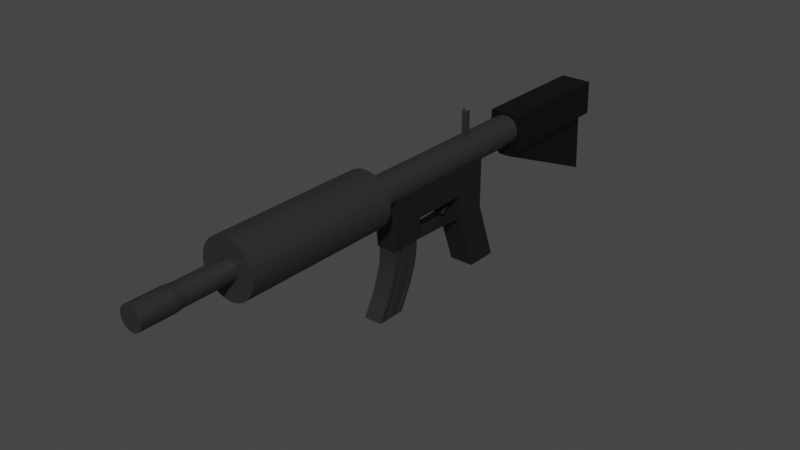 # Source: AutomaticRifleTest.blend  (saved by Blender 2.80.75; exported with 4.5.12 LTS)
import bpy
from mathutils import Matrix  # noqa: F401  (used for matrix-valued properties, if any)

bpy.ops.wm.read_factory_settings(use_empty=True)
scene = bpy.context.scene
scene.name = 'Scene'

# ---- collections
col_collection = bpy.data.collections.new('Collection'); scene.collection.children.link(col_collection)

# ---- materials (node trees are filled in below, after node groups)
mat_001 = bpy.data.materials.new('Материал.001')
mat_001.use_transparent_shadow = False
mat_002 = bpy.data.materials.new('Материал.002')
mat_002.use_transparent_shadow = False
mat_003 = bpy.data.materials.new('Материал.003')
mat_003.use_transparent_shadow = False
mat_x = bpy.data.materials.new('Материал')
mat_x.use_transparent_shadow = False

# ---- material node trees
mat_001.use_nodes = True; mat_001.node_tree.nodes.clear()
_N = mat_001.node_tree.nodes; _L = mat_001.node_tree.links
n0 = _N.new('ShaderNodeOutputMaterial'); n0.name = 'Вывод материала'; n0.location = (300, 300)
n1 = _N.new('ShaderNodeBsdfPrincipled'); n1.name = 'Принципиальный BSDF'; n1.location = (10, 300)
n1.distribution = 'GGX'
n1.subsurface_method = 'BURLEY'
n1.inputs[0].default_value = (0.02365, 0.02365, 0.02365, 1.0)
n1.inputs[3].default_value = 1.45
n1.inputs[27].default_value = (0.0, 0.0, 0.0, 1.0)
n1.inputs[28].default_value = 1.0
_L.new(n1.outputs[0], n0.inputs[0])
n0.is_active_output = True
mat_002.use_nodes = True; mat_002.node_tree.nodes.clear()
_N = mat_002.node_tree.nodes; _L = mat_002.node_tree.links
n0 = _N.new('ShaderNodeOutputMaterial'); n0.name = 'Вывод материала'; n0.location = (300, 300)
n1 = _N.new('ShaderNodeBsdfPrincipled'); n1.name = 'Принципиальный BSDF'; n1.location = (10, 300)
n1.distribution = 'GGX'
n1.subsurface_method = 'BURLEY'
n1.inputs[0].default_value = (0.008076, 0.008076, 0.008076, 1.0)
n1.inputs[3].default_value = 1.45
n1.inputs[27].default_value = (0.0, 0.0, 0.0, 1.0)
n1.inputs[28].default_value = 1.0
_L.new(n1.outputs[0], n0.inputs[0])
n0.is_active_output = True
mat_003.use_nodes = True; mat_003.node_tree.nodes.clear()
_N = mat_003.node_tree.nodes; _L = mat_003.node_tree.links
n0 = _N.new('ShaderNodeOutputMaterial'); n0.name = 'Вывод материала'; n0.location = (300, 300)
n1 = _N.new('ShaderNodeBsdfPrincipled'); n1.name = 'Принципиальный BSDF'; n1.location = (10, 300)
n1.distribution = 'GGX'
n1.subsurface_method = 'BURLEY'
n1.inputs[0].default_value = (0.0, 0.0, 0.0, 1.0)
n1.inputs[3].default_value = 1.45
n1.inputs[27].default_value = (0.0, 0.0, 0.0, 1.0)
n1.inputs[28].default_value = 1.0
_L.new(n1.outputs[0], n0.inputs[0])
n0.is_active_output = True
mat_x.use_nodes = True; mat_x.node_tree.nodes.clear()
_N = mat_x.node_tree.nodes; _L = mat_x.node_tree.links
n0 = _N.new('ShaderNodeOutputMaterial'); n0.name = 'Вывод материала'; n0.location = (300, 300)
n1 = _N.new('ShaderNodeBsdfPrincipled'); n1.name = 'Принципиальный BSDF'; n1.location = (10, 300)
n1.distribution = 'GGX'
n1.subsurface_method = 'BURLEY'
n1.inputs[0].default_value = (0.01885, 0.01885, 0.01885, 1.0)
n1.inputs[3].default_value = 1.45
n1.inputs[27].default_value = (0.0, 0.0, 0.0, 1.0)
n1.inputs[28].default_value = 1.0
_L.new(n1.outputs[0], n0.inputs[0])
n0.is_active_output = True

# ---- world
world_world = bpy.data.worlds.new('World'); scene.world = world_world
world_world.use_nodes = True; world_world.node_tree.nodes.clear()
_N = world_world.node_tree.nodes; _L = world_world.node_tree.links
n0 = _N.new('ShaderNodeOutputWorld'); n0.name = 'World Output'; n0.location = (300, 300)
n1 = _N.new('ShaderNodeBackground'); n1.name = 'Background'; n1.location = (10, 300)
n1.inputs[0].default_value = (0.05088, 0.05088, 0.05088, 1.0)
_L.new(n1.outputs[0], n0.inputs[0])
n0.is_active_output = True
world_world.color = (0.05088, 0.05088, 0.05088)
world_world.use_sun_shadow = False
world_world.sun_shadow_jitter_overblur = 0.0

# ---- meshes
me_x = bpy.data.meshes.new('Цилиндр')
me_x.from_pydata([(0.0, 1.0, -1.514), (0.0, 1.0, 4.122), (0.1951, 0.9808, -1.514), (0.1951, 0.9808, 4.122), (0.3827, 0.9239, -1.514), (0.3827, 0.9239, 4.122), (0.5556, 0.8315, -1.514), (0.5556, 0.8315, 4.122), (0.7071, 0.7071, -1.514), (0.7071, 0.7071, 4.122), (0.8315, 0.5556, -1.514), (0.8315, 0.5556, 4.122), (0.9239, 0.3827, -1.514), (0.9239, 0.3827, 4.122), (0.9808, 0.1951, -1.514), (0.9808, 0.1951, 4.122), (1.0, 5.303e-08, -1.514), (1.0, 2.12e-07, 4.122), (0.9808, -0.1951, -1.514), (0.9808, -0.1951, 4.122), (0.9239, -0.3827, -1.514), (0.9239, -0.3827, 4.122), (0.8315, -0.5556, -1.514), (0.8315, -0.5556, 4.122), (0.7071, -0.7071, -1.514), (0.7071, -0.7071, 4.122), (0.5556, -0.8315, -1.514), (0.5556, -0.8315, 4.122), (0.3827, -0.9239, -1.514), (0.3827, -0.9239, 4.122), (0.1951, -0.9808, -1.514), (0.1951, -0.9808, 4.122), (-3.258e-07, -1.0, -1.514), (-3.258e-07, -1.0, 4.122), (-0.1951, -0.9808, -1.514), (-0.1951, -0.9808, 4.122), (-0.3827, -0.9239, -1.514), (-0.3827, -0.9239, 4.122), (-0.5556, -0.8315, -1.514), (-0.5556, -0.8315, 4.122), (-0.7071, -0.7071, -1.514), (-0.7071, -0.7071, 4.122), (-0.8315, -0.5556, -1.514), (-0.8315, -0.5556, 4.122), (-0.9239, -0.3827, -1.514), (-0.9239, -0.3827, 4.122), (-0.9808, -0.1951, -1.514), (-0.9808, -0.1951, 4.122), (-1.0, 9.431e-07, -1.514), (-1.0, 1.102e-06, 4.122), (-0.9808, 0.1951, -1.514), (-0.9808, 0.1951, 4.122), (-0.9239, 0.3827, -1.514), (-0.9239, 0.3827, 4.122), (-0.8315, 0.5556, -1.514), (-0.8315, 0.5556, 4.122), (-0.7071, 0.7071, -1.514), (-0.7071, 0.7071, 4.122), (-0.5556, 0.8315, -1.514), (-0.5556, 0.8315, 4.122), (-0.3827, 0.9239, -1.514), (-0.3827, 0.9239, 4.122), (-0.1951, 0.9808, -1.514), (-0.1951, 0.9808, 4.122), (0.07297, 0.3669, 4.122), (7.433e-08, 0.374, 4.122), (0.1431, 0.3456, 4.122), (0.2078, 0.311, 4.122), (0.2645, 0.2645, 4.122), (0.311, 0.2078, 4.122), (0.3456, 0.1431, 4.122), (0.3669, 0.07297, 4.122), (0.374, 3.778e-07, 4.122), (0.3669, -0.07297, 4.122), (0.3456, -0.1431, 4.122), (0.311, -0.2078, 4.122), (0.2645, -0.2645, 4.122), (0.2078, -0.311, 4.122), (0.1431, -0.3456, 4.122), (0.07297, -0.3669, 4.122), (-4.755e-08, -0.374, 4.122), (-0.07297, -0.3669, 4.122), (-0.1431, -0.3456, 4.122), (-0.2078, -0.311, 4.122), (-0.2645, -0.2645, 4.122), (-0.311, -0.2078, 4.122), (-0.3456, -0.1431, 4.122), (-0.3669, -0.07297, 4.122), (-0.374, 7.107e-07, 4.122), (-0.3669, 0.07297, 4.122), (-0.3456, 0.1431, 4.122), (-0.311, 0.2078, 4.122), (-0.2645, 0.2645, 4.122), (-0.2078, 0.311, 4.122), (-0.1431, 0.3456, 4.122), (-0.07297, 0.3669, 4.122), (0.07297, 0.3669, 5.864), (7.433e-08, 0.374, 5.864), (0.1431, 0.3456, 5.864), (0.2078, 0.311, 5.864), (0.2645, 0.2645, 5.864), (0.311, 0.2078, 5.864), (0.3456, 0.1431, 5.864), (0.3669, 0.07297, 5.864), (0.374, 4.539e-07, 5.864), (0.3669, -0.07297, 5.864), (0.3456, -0.1431, 5.864), (0.311, -0.2078, 5.864), (0.2645, -0.2645, 5.864), (0.2078, -0.311, 5.864), (0.1431, -0.3456, 5.864), (0.07297, -0.3669, 5.864), (-4.755e-08, -0.374, 5.864), (-0.07297, -0.3669, 5.864), (-0.1431, -0.3456, 5.864), (-0.2078, -0.311, 5.864), (-0.2645, -0.2645, 5.864), (-0.311, -0.2078, 5.864), (-0.3456, -0.1431, 5.864), (-0.3669, -0.07297, 5.864), (-0.374, 7.868e-07, 5.864), (-0.3669, 0.07297, 5.864), (-0.3456, 0.1431, 5.864), (-0.311, 0.2078, 5.864), (-0.2645, 0.2645, 5.864), (-0.2078, 0.311, 5.864), (-0.1431, 0.3456, 5.864), (-0.07297, 0.3669, 5.864), (0.08012, 0.4028, 6.191), (5.394e-07, 0.4107, 6.191), (0.1572, 0.3794, 6.191), (0.2281, 0.3414, 6.191), (0.2904, 0.2904, 6.191), (0.3415, 0.2281, 6.191), (0.3794, 0.1572, 6.191), (0.4028, 0.08012, 6.191), (0.4107, 3.74e-07, 6.191), (0.4028, -0.08011, 6.191), (0.3794, -0.1572, 6.191), (0.3415, -0.2281, 6.191), (0.2904, -0.2904, 6.191), (0.2281, -0.3414, 6.191), (0.1572, -0.3794, 6.191), (0.08012, -0.4028, 6.191), (4.056e-07, -0.4107, 6.191), (-0.08011, -0.4028, 6.191), (-0.1572, -0.3794, 6.191), (-0.2281, -0.3414, 6.191), (-0.2904, -0.2904, 6.191), (-0.3414, -0.2281, 6.191), (-0.3794, -0.1572, 6.191), (-0.4028, -0.08011, 6.191), (-0.4107, 7.395e-07, 6.191), (-0.4028, 0.08012, 6.191), (-0.3794, 0.1572, 6.191), (-0.3414, 0.2282, 6.191), (-0.2904, 0.2904, 6.191), (-0.2281, 0.3415, 6.191), (-0.1572, 0.3794, 6.191), (-0.08011, 0.4028, 6.191), (0.08012, 0.4028, 7.377), (3.573e-08, 0.4107, 7.377), (0.1572, 0.3794, 7.377), (0.2281, 0.3414, 7.377), (0.2904, 0.2904, 7.377), (0.3414, 0.2281, 7.377), (0.3794, 0.1572, 7.377), (0.4028, 0.08012, 7.377), (0.4107, 4.258e-07, 7.377), (0.4028, -0.08011, 7.377), (0.3794, -0.1572, 7.377), (0.3414, -0.2281, 7.377), (0.2904, -0.2904, 7.377), (0.2281, -0.3414, 7.377), (0.1572, -0.3794, 7.377), (0.08012, -0.4028, 7.377), (-9.808e-08, -0.4107, 7.377), (-0.08012, -0.4028, 7.377), (-0.1572, -0.3794, 7.377), (-0.2281, -0.3414, 7.377), (-0.2904, -0.2904, 7.377), (-0.3414, -0.2281, 7.377), (-0.3794, -0.1572, 7.377), (-0.4028, -0.08011, 7.377), (-0.4107, 7.914e-07, 7.377), (-0.4028, 0.08012, 7.377), (-0.3794, 0.1572, 7.377), (-0.3414, 0.2282, 7.377), (-0.2904, 0.2904, 7.377), (-0.2281, 0.3415, 7.377), (-0.1572, 0.3794, 7.377), (-0.08011, 0.4028, 7.377), (5.472e-08, 0.5392, -1.755), (0.1052, 0.5288, -1.755), (0.2063, 0.4981, -1.755), (0.2995, 0.4483, -1.755), (0.3812, 0.3812, -1.755), (0.4483, 0.2995, -1.755), (0.4981, 0.2063, -1.755), (0.5288, 0.1052, -1.755), (0.5392, 1.806e-08, -1.755), (0.5288, -0.1052, -1.755), (0.4981, -0.2063, -1.755), (0.4483, -0.2995, -1.755), (0.3812, -0.3812, -1.755), (0.2995, -0.4483, -1.755), (0.2063, -0.4981, -1.755), (0.1052, -0.5288, -1.755), (-1.21e-07, -0.5392, -1.755), (-0.1052, -0.5288, -1.755), (-0.2063, -0.4981, -1.755), (-0.2995, -0.4483, -1.755), (-0.3812, -0.3812, -1.755), (-0.4483, -0.2995, -1.755), (-0.4981, -0.2063, -1.755), (-0.5288, -0.1052, -1.755), (-0.5392, 4.98e-07, -1.755), (-0.5288, 0.1052, -1.755), (-0.4981, 0.2063, -1.755), (-0.4483, 0.2995, -1.755), (-0.3812, 0.3812, -1.755), (-0.2995, 0.4483, -1.755), (-0.2063, 0.4981, -1.755), (-0.1052, 0.5288, -1.755), (-1.58e-07, 0.5392, -9.255), (0.1052, 0.5288, -9.255), (0.2063, 0.4981, -9.255), (0.2995, 0.4483, -9.255), (0.3812, 0.3812, -9.255), (0.4483, 0.2995, -9.255), (0.4981, 0.2063, -9.255), (0.5288, 0.1052, -9.255), (0.5392, -3.098e-07, -9.255), (0.5288, -0.1052, -9.255), (0.4981, -0.2063, -9.255), (0.4483, -0.2995, -9.255), (0.3812, -0.3812, -9.255), (0.2995, -0.4483, -9.255), (0.2063, -0.4981, -9.255), (0.1052, -0.5288, -9.255), (-3.337e-07, -0.5392, -9.255), (-0.1052, -0.5288, -9.255), (-0.2063, -0.4981, -9.255), (-0.2995, -0.4483, -9.255), (-0.3812, -0.3812, -9.255), (-0.4483, -0.2995, -9.255), (-0.4981, -0.2063, -9.255), (-0.5288, -0.1052, -9.255), (-0.5392, 1.701e-07, -9.255), (-0.5288, 0.1052, -9.255), (-0.4981, 0.2063, -9.255), (-0.4483, 0.2995, -9.255), (-0.3812, 0.3812, -9.255), (-0.2995, 0.4483, -9.255), (-0.2063, 0.4981, -9.255), (-0.1052, 0.5288, -9.255), (0.4483, 0.2995, -6.462), (0.4483, 0.2995, -6.607), (0.3812, 0.3812, -6.607), (0.3812, 0.3812, -6.462), (-1.619e-08, 0.5392, -6.462), (-8.71e-08, 0.5392, -6.607), (-0.1052, 0.5288, -6.607), (-0.1052, 0.5288, -6.462), (-0.2995, -0.4483, -6.462), (-0.2995, -0.4483, -6.607), (-0.2063, -0.4981, -6.607), (-0.2063, -0.4981, -6.462), (0.4981, 0.2063, -6.462), (0.4981, 0.2063, -6.607), (-0.3812, -0.3812, -6.462), (-0.3812, -0.3812, -6.607), (0.5288, 0.1052, -6.462), (0.5288, 0.1052, -6.607), (-0.4483, -0.2995, -6.462), (-0.4483, -0.2995, -6.607), (0.5392, -1.877e-07, -6.462), (0.5392, -1.94e-07, -6.607), (-0.4981, -0.2063, -6.462), (-0.4981, -0.2063, -6.607), (0.5288, -0.1052, -6.462), (0.5288, -0.1052, -6.607), (-0.5288, -0.1052, -6.462), (-0.5288, -0.1052, -6.607), (0.4981, -0.2063, -6.462), (0.4981, -0.2063, -6.607), (-0.5392, 2.922e-07, -6.462), (-0.5392, 2.859e-07, -6.607), (0.4483, -0.2995, -6.462), (0.4483, -0.2995, -6.607), (-0.5288, 0.1052, -6.462), (-0.5288, 0.1052, -6.607), (0.3812, -0.3812, -6.462), (0.3812, -0.3812, -6.607), (-0.4981, 0.2063, -6.462), (-0.4981, 0.2063, -6.607), (0.2995, -0.4483, -6.462), (0.2995, -0.4483, -6.607), (-0.4483, 0.2995, -6.462), (-0.4483, 0.2995, -6.607), (0.2063, -0.4981, -6.462), (0.2063, -0.4981, -6.607), (0.1052, 0.5288, -6.462), (0.1052, 0.5288, -6.607), (-0.3812, 0.3812, -6.462), (-0.3812, 0.3812, -6.607), (0.1052, -0.5288, -6.462), (0.1052, -0.5288, -6.607), (0.2063, 0.4981, -6.462), (0.2063, 0.4981, -6.607), (-0.2995, 0.4483, -6.462), (-0.2995, 0.4483, -6.607), (-1.919e-07, -0.5392, -6.462), (-2.628e-07, -0.5392, -6.607), (0.2995, 0.4483, -6.462), (0.2995, 0.4483, -6.607), (-0.2063, 0.4981, -6.462), (-0.2063, 0.4981, -6.607), (-0.1052, -0.5288, -6.462), (-0.1052, -0.5288, -6.607), (5.078e-08, 1.324, -6.462), (-2.013e-08, 1.324, -6.607), (-0.1052, 1.438, -6.607), (-0.1052, 1.438, -6.462), (0.1052, 1.438, -6.462), (0.1052, 1.438, -6.607)], [], [(0, 1, 3, 2), (2, 3, 5, 4), (4, 5, 7, 6), (6, 7, 9, 8), (8, 9, 11, 10), (10, 11, 13, 12), (12, 13, 15, 14), (14, 15, 17, 16), (16, 17, 19, 18), (18, 19, 21, 20), (20, 21, 23, 22), (22, 23, 25, 24), (24, 25, 27, 26), (26, 27, 29, 28), (28, 29, 31, 30), (30, 31, 33, 32), (32, 33, 35, 34), (34, 35, 37, 36), (36, 37, 39, 38), (38, 39, 41, 40), (40, 41, 43, 42), (42, 43, 45, 44), (44, 45, 47, 46), (46, 47, 49, 48), (48, 49, 51, 50), (50, 51, 53, 52), (52, 53, 55, 54), (54, 55, 57, 56), (56, 57, 59, 58), (58, 59, 61, 60), (7, 5, 66, 67), (60, 61, 63, 62), (62, 63, 1, 0), (40, 42, 213, 212), (84, 83, 115, 116), (25, 23, 75, 76), (43, 41, 84, 85), (61, 59, 93, 94), (17, 15, 71, 72), (35, 33, 80, 81), (53, 51, 89, 90), (9, 7, 67, 68), (27, 25, 76, 77), (45, 43, 85, 86), (63, 61, 94, 95), (19, 17, 72, 73), (37, 35, 81, 82), (55, 53, 90, 91), (11, 9, 68, 69), (29, 27, 77, 78), (47, 45, 86, 87), (3, 1, 65, 64), (1, 63, 95, 65), (21, 19, 73, 74), (39, 37, 82, 83), (57, 55, 91, 92), (13, 11, 69, 70), (31, 29, 78, 79), (49, 47, 87, 88), (5, 3, 64, 66), (23, 21, 74, 75), (41, 39, 83, 84), (59, 57, 92, 93), (15, 13, 70, 71), (33, 31, 79, 80), (51, 49, 88, 89), (119, 118, 150, 151), (71, 70, 102, 103), (85, 84, 116, 117), (72, 71, 103, 104), (86, 85, 117, 118), (73, 72, 104, 105), (87, 86, 118, 119), (74, 73, 105, 106), (88, 87, 119, 120), (75, 74, 106, 107), (89, 88, 120, 121), (76, 75, 107, 108), (90, 89, 121, 122), (77, 76, 108, 109), (91, 90, 122, 123), (78, 77, 109, 110), (64, 65, 97, 96), (92, 91, 123, 124), (79, 78, 110, 111), (66, 64, 96, 98), (93, 92, 124, 125), (80, 79, 111, 112), (67, 66, 98, 99), (94, 93, 125, 126), (81, 80, 112, 113), (68, 67, 99, 100), (95, 94, 126, 127), (82, 81, 113, 114), (69, 68, 100, 101), (65, 95, 127, 97), (83, 82, 114, 115), (70, 69, 101, 102), (154, 153, 185, 186), (106, 105, 137, 138), (120, 119, 151, 152), (107, 106, 138, 139), (121, 120, 152, 153), (108, 107, 139, 140), (122, 121, 153, 154), (109, 108, 140, 141), (123, 122, 154, 155), (110, 109, 141, 142), (96, 97, 129, 128), (124, 123, 155, 156), (111, 110, 142, 143), (98, 96, 128, 130), (125, 124, 156, 157), (112, 111, 143, 144), (99, 98, 130, 131), (126, 125, 157, 158), (113, 112, 144, 145), (100, 99, 131, 132), (127, 126, 158, 159), (114, 113, 145, 146), (101, 100, 132, 133), (97, 127, 159, 129), (115, 114, 146, 147), (102, 101, 133, 134), (116, 115, 147, 148), (103, 102, 134, 135), (117, 116, 148, 149), (104, 103, 135, 136), (118, 117, 149, 150), (105, 104, 136, 137), (160, 161, 191, 190, 189, 188, 187, 186, 185, 184, 183, 182, 181, 180, 179, 178, 177, 176, 175, 174, 173, 172, 171, 170, 169, 168, 167, 166, 165, 164, 163, 162), (141, 140, 172, 173), (155, 154, 186, 187), (142, 141, 173, 174), (128, 129, 161, 160), (156, 155, 187, 188), (143, 142, 174, 175), (130, 128, 160, 162), (157, 156, 188, 189), (144, 143, 175, 176), (131, 130, 162, 163), (158, 157, 189, 190), (145, 144, 176, 177), (132, 131, 163, 164), (159, 158, 190, 191), (146, 145, 177, 178), (133, 132, 164, 165), (129, 159, 191, 161), (147, 146, 178, 179), (134, 133, 165, 166), (148, 147, 179, 180), (135, 134, 166, 167), (149, 148, 180, 181), (136, 135, 167, 168), (150, 149, 181, 182), (137, 136, 168, 169), (151, 150, 182, 183), (138, 137, 169, 170), (152, 151, 183, 184), (139, 138, 170, 171), (153, 152, 184, 185), (140, 139, 171, 172), (258, 257, 229, 228), (58, 60, 222, 221), (14, 16, 200, 199), (32, 34, 209, 208), (50, 52, 218, 217), (6, 8, 196, 195), (24, 26, 205, 204), (42, 44, 214, 213), (60, 62, 223, 222), (16, 18, 201, 200), (34, 36, 210, 209), (52, 54, 219, 218), (8, 10, 197, 196), (26, 28, 206, 205), (44, 46, 215, 214), (0, 2, 193, 192), (62, 0, 192, 223), (18, 20, 202, 201), (36, 38, 211, 210), (54, 56, 220, 219), (10, 12, 198, 197), (28, 30, 207, 206), (46, 48, 216, 215), (2, 4, 194, 193), (20, 22, 203, 202), (38, 40, 212, 211), (56, 58, 221, 220), (12, 14, 199, 198), (30, 32, 208, 207), (48, 50, 217, 216), (4, 6, 195, 194), (22, 24, 204, 203), (224, 225, 226, 227, 228, 229, 230, 231, 232, 233, 234, 235, 236, 237, 238, 239, 240, 241, 242, 243, 244, 245, 246, 247, 248, 249, 250, 251, 252, 253, 254, 255), (262, 261, 224, 255), (266, 265, 243, 242), (257, 269, 230, 229), (265, 271, 244, 243), (269, 273, 231, 230), (271, 275, 245, 244), (273, 277, 232, 231), (275, 279, 246, 245), (277, 281, 233, 232), (279, 283, 247, 246), (281, 285, 234, 233), (283, 287, 248, 247), (285, 289, 235, 234), (287, 291, 249, 248), (289, 293, 236, 235), (291, 295, 250, 249), (293, 297, 237, 236), (295, 299, 251, 250), (297, 301, 238, 237), (261, 303, 225, 224), (299, 305, 252, 251), (301, 307, 239, 238), (303, 309, 226, 225), (305, 311, 253, 252), (307, 313, 240, 239), (309, 315, 227, 226), (311, 317, 254, 253), (313, 319, 241, 240), (315, 258, 228, 227), (317, 262, 255, 254), (319, 266, 242, 241), (209, 210, 267, 318), (318, 267, 266, 319), (222, 223, 263, 316), (316, 263, 262, 317), (195, 196, 259, 314), (314, 259, 258, 315), (208, 209, 318, 312), (312, 318, 319, 313), (221, 222, 316, 310), (310, 316, 317, 311), (194, 195, 314, 308), (308, 314, 315, 309), (207, 208, 312, 306), (306, 312, 313, 307), (220, 221, 310, 304), (304, 310, 311, 305), (193, 194, 308, 302), (302, 308, 309, 303), (206, 207, 306, 300), (300, 306, 307, 301), (219, 220, 304, 298), (298, 304, 305, 299), (192, 193, 302, 260), (261, 262, 322, 321), (205, 206, 300, 296), (296, 300, 301, 297), (218, 219, 298, 294), (294, 298, 299, 295), (204, 205, 296, 292), (292, 296, 297, 293), (217, 218, 294, 290), (290, 294, 295, 291), (203, 204, 292, 288), (288, 292, 293, 289), (216, 217, 290, 286), (286, 290, 291, 287), (202, 203, 288, 284), (284, 288, 289, 285), (215, 216, 286, 282), (282, 286, 287, 283), (201, 202, 284, 280), (280, 284, 285, 281), (214, 215, 282, 278), (278, 282, 283, 279), (200, 201, 280, 276), (276, 280, 281, 277), (213, 214, 278, 274), (274, 278, 279, 275), (199, 200, 276, 272), (272, 276, 277, 273), (212, 213, 274, 270), (270, 274, 275, 271), (198, 199, 272, 268), (268, 272, 273, 269), (211, 212, 270, 264), (264, 270, 271, 265), (197, 198, 268, 256), (256, 268, 269, 257), (210, 211, 264, 267), (267, 264, 265, 266), (223, 192, 260, 263), (303, 261, 321, 325), (196, 197, 256, 259), (259, 256, 257, 258), (320, 324, 325, 321), (323, 320, 321, 322), (260, 302, 324, 320), (262, 263, 323, 322), (263, 260, 320, 323), (302, 303, 325, 324)])
_uv = me_x.uv_layers.new(name='UVКарта')
_uv.uv.foreach_set('vector', [1.0, 0.5, 1.0, 1.0, 0.9688, 1.0, 0.9688, 0.5, 0.9688, 0.5, 0.9688, 1.0, 0.9375, 1.0, 0.9375, 0.5, 0.9375, 0.5, 0.9375, 1.0, 0.9062, 1.0, 0.9062, 0.5, 0.9062, 0.5, 0.9062, 1.0, 0.875, 1.0, 0.875, 0.5, 0.875, 0.5, 0.875, 1.0, 0.8438, 1.0, 0.8438, 0.5, 0.8438, 0.5, 0.8438, 1.0, 0.8125, 1.0, 0.8125, 0.5, 0.8125, 0.5, 0.8125, 1.0, 0.7812, 1.0, 0.7812, 0.5, 0.7812, 0.5, 0.7812, 1.0, 0.75, 1.0, 0.75, 0.5, 0.75, 0.5, 0.75, 1.0, 0.7188, 1.0, 0.7188, 0.5, 0.7188, 0.5, 0.7188, 1.0, 0.6875, 1.0, 0.6875, 0.5, 0.6875, 0.5, 0.6875, 1.0, 0.6562, 1.0, 0.6562, 0.5, 0.6562, 0.5, 0.6562, 1.0, 0.625, 1.0, 0.625, 0.5, 0.625, 0.5, 0.625, 1.0, 0.5938, 1.0, 0.5938, 0.5, 0.5938, 0.5, 0.5938, 1.0, 0.5625, 1.0, 0.5625, 0.5, 0.5625, 0.5, 0.5625, 1.0, 0.5312, 1.0, 0.5312, 0.5, 0.5312, 0.5, 0.5312, 1.0, 0.5, 1.0, 0.5, 0.5, 0.5, 0.5, 0.5, 1.0, 0.4688, 1.0, 0.4688, 0.5, 0.4688, 0.5, 0.4688, 1.0, 0.4375, 1.0, 0.4375, 0.5, 0.4375, 0.5, 0.4375, 1.0, 0.4062, 1.0, 0.4062, 0.5, 0.4062, 0.5, 0.4062, 1.0, 0.375, 1.0, 0.375, 0.5, 0.375, 0.5, 0.375, 1.0, 0.3438, 1.0, 0.3438, 0.5, 0.3438, 0.5, 0.3438, 1.0, 0.3125, 1.0, 0.3125, 0.5, 0.3125, 0.5, 0.3125, 1.0, 0.2812, 1.0, 0.2812, 0.5, 0.2812, 0.5, 0.2812, 1.0, 0.25, 1.0, 0.25, 0.5, 0.25, 0.5, 0.25, 1.0, 0.2188, 1.0, 0.2188, 0.5, 0.2188, 0.5, 0.2188, 1.0, 0.1875, 1.0, 0.1875, 0.5, 0.1875, 0.5, 0.1875, 1.0, 0.1562, 1.0, 0.1562, 0.5, 0.1562, 0.5, 0.1562, 1.0, 0.125, 1.0, 0.125, 0.5, 0.125, 0.5, 0.125, 1.0, 0.09375, 1.0, 0.09375, 0.5, 0.09375, 0.5, 0.09375, 1.0, 0.0625, 1.0, 0.0625, 0.5, 0.9062, 1.0, 0.9375, 1.0, 0.9375, 1.0, 0.9062, 1.0, 0.0625, 0.5, 0.0625, 1.0, 0.03125, 1.0, 0.03125, 0.5, 0.03125, 0.5, 0.03125, 1.0, 0.0, 1.0, 0.0, 0.5, 0.375, 0.5, 0.3438, 0.5, 0.3438, 0.5, 0.375, 0.5, 0.375, 1.0, 0.4062, 1.0, 0.4062, 1.0, 0.375, 1.0, 0.625, 1.0, 0.6562, 1.0, 0.6562, 1.0, 0.625, 1.0, 0.3438, 1.0, 0.375, 1.0, 0.375, 1.0, 0.3438, 1.0, 0.0625, 1.0, 0.09375, 1.0, 0.09375, 1.0, 0.0625, 1.0, 0.75, 1.0, 0.7812, 1.0, 0.7812, 1.0, 0.75, 1.0, 0.4688, 1.0, 0.5, 1.0, 0.5, 1.0, 0.4688, 1.0, 0.1875, 1.0, 0.2188, 1.0, 0.2188, 1.0, 0.1875, 1.0, 0.875, 1.0, 0.9062, 1.0, 0.9062, 1.0, 0.875, 1.0, 0.5938, 1.0, 0.625, 1.0, 0.625, 1.0, 0.5938, 1.0, 0.3125, 1.0, 0.3438, 1.0, 0.3438, 1.0, 0.3125, 1.0, 0.03125, 1.0, 0.0625, 1.0, 0.0625, 1.0, 0.03125, 1.0, 0.7188, 1.0, 0.75, 1.0, 0.75, 1.0, 0.7188, 1.0, 0.4375, 1.0, 0.4688, 1.0, 0.4688, 1.0, 0.4375, 1.0, 0.1562, 1.0, 0.1875, 1.0, 0.1875, 1.0, 0.1562, 1.0, 0.8438, 1.0, 0.875, 1.0, 0.875, 1.0, 0.8438, 1.0, 0.5625, 1.0, 0.5938, 1.0, 0.5938, 1.0, 0.5625, 1.0, 0.2812, 1.0, 0.3125, 1.0, 0.3125, 1.0, 0.2812, 1.0, 0.9688, 1.0, 1.0, 1.0, 1.0, 1.0, 0.9688, 1.0, 0.0, 1.0, 0.03125, 1.0, 0.03125, 1.0, 0.0, 1.0, 0.6875, 1.0, 0.7188, 1.0, 0.7188, 1.0, 0.6875, 1.0, 0.4062, 1.0, 0.4375, 1.0, 0.4375, 1.0, 0.4062, 1.0, 0.125, 1.0, 0.1562, 1.0, 0.1562, 1.0, 0.125, 1.0, 0.8125, 1.0, 0.8438, 1.0, 0.8438, 1.0, 0.8125, 1.0, 0.5312, 1.0, 0.5625, 1.0, 0.5625, 1.0, 0.5312, 1.0, 0.25, 1.0, 0.2812, 1.0, 0.2812, 1.0, 0.25, 1.0, 0.9375, 1.0, 0.9688, 1.0, 0.9688, 1.0, 0.9375, 1.0, 0.6562, 1.0, 0.6875, 1.0, 0.6875, 1.0, 0.6562, 1.0, 0.375, 1.0, 0.4062, 1.0, 0.4062, 1.0, 0.375, 1.0, 0.09375, 1.0, 0.125, 1.0, 0.125, 1.0, 0.09375, 1.0, 0.7812, 1.0, 0.8125, 1.0, 0.8125, 1.0, 0.7812, 1.0, 0.5, 1.0, 0.5312, 1.0, 0.5312, 1.0, 0.5, 1.0, 0.2188, 1.0, 0.25, 1.0, 0.25, 1.0, 0.2188, 1.0, 0.2812, 1.0, 0.3125, 1.0, 0.3125, 1.0, 0.2812, 1.0, 0.7812, 1.0, 0.8125, 1.0, 0.8125, 1.0, 0.7812, 1.0, 0.3438, 1.0, 0.375, 1.0, 0.375, 1.0, 0.3438, 1.0, 0.75, 1.0, 0.7812, 1.0, 0.7812, 1.0, 0.75, 1.0, 0.3125, 1.0, 0.3438, 1.0, 0.3438, 1.0, 0.3125, 1.0, 0.7188, 1.0, 0.75, 1.0, 0.75, 1.0, 0.7188, 1.0, 0.2812, 1.0, 0.3125, 1.0, 0.3125, 1.0, 0.2812, 1.0, 0.6875, 1.0, 0.7188, 1.0, 0.7188, 1.0, 0.6875, 1.0, 0.25, 1.0, 0.2812, 1.0, 0.2812, 1.0, 0.25, 1.0, 0.6562, 1.0, 0.6875, 1.0, 0.6875, 1.0, 0.6562, 1.0, 0.2188, 1.0, 0.25, 1.0, 0.25, 1.0, 0.2188, 1.0, 0.625, 1.0, 0.6562, 1.0, 0.6562, 1.0, 0.625, 1.0, 0.1875, 1.0, 0.2188, 1.0, 0.2188, 1.0, 0.1875, 1.0, 0.5938, 1.0, 0.625, 1.0, 0.625, 1.0, 0.5938, 1.0, 0.1562, 1.0, 0.1875, 1.0, 0.1875, 1.0, 0.1562, 1.0, 0.5625, 1.0, 0.5938, 1.0, 0.5938, 1.0, 0.5625, 1.0, 0.9688, 1.0, 1.0, 1.0, 1.0, 1.0, 0.9688, 1.0, 0.125, 1.0, 0.1562, 1.0, 0.1562, 1.0, 0.125, 1.0, 0.5312, 1.0, 0.5625, 1.0, 0.5625, 1.0, 0.5312, 1.0, 0.9375, 1.0, 0.9688, 1.0, 0.9688, 1.0, 0.9375, 1.0, 0.09375, 1.0, 0.125, 1.0, 0.125, 1.0, 0.09375, 1.0, 0.5, 1.0, 0.5312, 1.0, 0.5312, 1.0, 0.5, 1.0, 0.9062, 1.0, 0.9375, 1.0, 0.9375, 1.0, 0.9062, 1.0, 0.0625, 1.0, 0.09375, 1.0, 0.09375, 1.0, 0.0625, 1.0, 0.4688, 1.0, 0.5, 1.0, 0.5, 1.0, 0.4688, 1.0, 0.875, 1.0, 0.9062, 1.0, 0.9062, 1.0, 0.875, 1.0, 0.03125, 1.0, 0.0625, 1.0, 0.0625, 1.0, 0.03125, 1.0, 0.4375, 1.0, 0.4688, 1.0, 0.4688, 1.0, 0.4375, 1.0, 0.8438, 1.0, 0.875, 1.0, 0.875, 1.0, 0.8438, 1.0, 0.0, 1.0, 0.03125, 1.0, 0.03125, 1.0, 0.0, 1.0, 0.4062, 1.0, 0.4375, 1.0, 0.4375, 1.0, 0.4062, 1.0, 0.8125, 1.0, 0.8438, 1.0, 0.8438, 1.0, 0.8125, 1.0, 0.1875, 1.0, 0.2188, 1.0, 0.2188, 1.0, 0.1875, 1.0, 0.6875, 1.0, 0.7188, 1.0, 0.7188, 1.0, 0.6875, 1.0, 0.25, 1.0, 0.2812, 1.0, 0.2812, 1.0, 0.25, 1.0, 0.6562, 1.0, 0.6875, 1.0, 0.6875, 1.0, 0.6562, 1.0, 0.2188, 1.0, 0.25, 1.0, 0.25, 1.0, 0.2188, 1.0, 0.625, 1.0, 0.6562, 1.0, 0.6562, 1.0, 0.625, 1.0, 0.1875, 1.0, 0.2188, 1.0, 0.2188, 1.0, 0.1875, 1.0, 0.5938, 1.0, 0.625, 1.0, 0.625, 1.0, 0.5938, 1.0, 0.1562, 1.0, 0.1875, 1.0, 0.1875, 1.0, 0.1562, 1.0, 0.5625, 1.0, 0.5938, 1.0, 0.5938, 1.0, 0.5625, 1.0, 0.9688, 1.0, 1.0, 1.0, 1.0, 1.0, 0.9688, 1.0, 0.125, 1.0, 0.1562, 1.0, 0.1562, 1.0, 0.125, 1.0, 0.5312, 1.0, 0.5625, 1.0, 0.5625, 1.0, 0.5312, 1.0, 0.9375, 1.0, 0.9688, 1.0, 0.9688, 1.0, 0.9375, 1.0, 0.09375, 1.0, 0.125, 1.0, 0.125, 1.0, 0.09375, 1.0, 0.5, 1.0, 0.5312, 1.0, 0.5312, 1.0, 0.5, 1.0, 0.9062, 1.0, 0.9375, 1.0, 0.9375, 1.0, 0.9062, 1.0, 0.0625, 1.0, 0.09375, 1.0, 0.09375, 1.0, 0.0625, 1.0, 0.4688, 1.0, 0.5, 1.0, 0.5, 1.0, 0.4688, 1.0, 0.875, 1.0, 0.9062, 1.0, 0.9062, 1.0, 0.875, 1.0, 0.03125, 1.0, 0.0625, 1.0, 0.0625, 1.0, 0.03125, 1.0, 0.4375, 1.0, 0.4688, 1.0, 0.4688, 1.0, 0.4375, 1.0, 0.8438, 1.0, 0.875, 1.0, 0.875, 1.0, 0.8438, 1.0, 0.0, 1.0, 0.03125, 1.0, 0.03125, 1.0, 0.0, 1.0, 0.4062, 1.0, 0.4375, 1.0, 0.4375, 1.0, 0.4062, 1.0, 0.8125, 1.0, 0.8438, 1.0, 0.8438, 1.0, 0.8125, 1.0, 0.375, 1.0, 0.4062, 1.0, 0.4062, 1.0, 0.375, 1.0, 0.7812, 1.0, 0.8125, 1.0, 0.8125, 1.0, 0.7812, 1.0, 0.3438, 1.0, 0.375, 1.0, 0.375, 1.0, 0.3438, 1.0, 0.75, 1.0, 0.7812, 1.0, 0.7812, 1.0, 0.75, 1.0, 0.3125, 1.0, 0.3438, 1.0, 0.3438, 1.0, 0.3125, 1.0, 0.7188, 1.0, 0.75, 1.0, 0.75, 1.0, 0.7188, 1.0, 0.2968, 0.4854, 0.25, 0.49, 0.2032, 0.4854, 0.1582, 0.4717, 0.1167, 0.4496, 0.08029, 0.4197, 0.05045, 0.3833, 0.02827, 0.3418, 0.01461, 0.2968, 0.01, 0.25, 0.01461, 0.2032, 0.02827, 0.1582, 0.05045, 0.1167, 0.08029, 0.08029, 0.1167, 0.05045, 0.1582, 0.02827, 0.2032, 0.01461, 0.25, 0.01, 0.2968, 0.01461, 0.3418, 0.02827, 0.3833, 0.05045, 0.4197, 0.08029, 0.4496, 0.1167, 0.4717, 0.1582, 0.4854, 0.2032, 0.49, 0.25, 0.4854, 0.2968, 0.4717, 0.3418, 0.4496, 0.3833, 0.4197, 0.4197, 0.3833, 0.4496, 0.3418, 0.4717, 0.5938, 1.0, 0.625, 1.0, 0.625, 1.0, 0.5938, 1.0, 0.1562, 1.0, 0.1875, 1.0, 0.1875, 1.0, 0.1562, 1.0, 0.5625, 1.0, 0.5938, 1.0, 0.5938, 1.0, 0.5625, 1.0, 0.9688, 1.0, 1.0, 1.0, 1.0, 1.0, 0.9688, 1.0, 0.125, 1.0, 0.1562, 1.0, 0.1562, 1.0, 0.125, 1.0, 0.5312, 1.0, 0.5625, 1.0, 0.5625, 1.0, 0.5312, 1.0, 0.9375, 1.0, 0.9688, 1.0, 0.9688, 1.0, 0.9375, 1.0, 0.09375, 1.0, 0.125, 1.0, 0.125, 1.0, 0.09375, 1.0, 0.5, 1.0, 0.5312, 1.0, 0.5312, 1.0, 0.5, 1.0, 0.9062, 1.0, 0.9375, 1.0, 0.9375, 1.0, 0.9062, 1.0, 0.0625, 1.0, 0.09375, 1.0, 0.09375, 1.0, 0.0625, 1.0, 0.4688, 1.0, 0.5, 1.0, 0.5, 1.0, 0.4688, 1.0, 0.875, 1.0, 0.9062, 1.0, 0.9062, 1.0, 0.875, 1.0, 0.03125, 1.0, 0.0625, 1.0, 0.0625, 1.0, 0.03125, 1.0, 0.4375, 1.0, 0.4688, 1.0, 0.4688, 1.0, 0.4375, 1.0, 0.8438, 1.0, 0.875, 1.0, 0.875, 1.0, 0.8438, 1.0, 0.0, 1.0, 0.03125, 1.0, 0.03125, 1.0, 0.0, 1.0, 0.4062, 1.0, 0.4375, 1.0, 0.4375, 1.0, 0.4062, 1.0, 0.8125, 1.0, 0.8438, 1.0, 0.8438, 1.0, 0.8125, 1.0, 0.375, 1.0, 0.4062, 1.0, 0.4062, 1.0, 0.375, 1.0, 0.7812, 1.0, 0.8125, 1.0, 0.8125, 1.0, 0.7812, 1.0, 0.3438, 1.0, 0.375, 1.0, 0.375, 1.0, 0.3438, 1.0, 0.75, 1.0, 0.7812, 1.0, 0.7812, 1.0, 0.75, 1.0, 0.3125, 1.0, 0.3438, 1.0, 0.3438, 1.0, 0.3125, 1.0, 0.7188, 1.0, 0.75, 1.0, 0.75, 1.0, 0.7188, 1.0, 0.2812, 1.0, 0.3125, 1.0, 0.3125, 1.0, 0.2812, 1.0, 0.6875, 1.0, 0.7188, 1.0, 0.7188, 1.0, 0.6875, 1.0, 0.25, 1.0, 0.2812, 1.0, 0.2812, 1.0, 0.25, 1.0, 0.6562, 1.0, 0.6875, 1.0, 0.6875, 1.0, 0.6562, 1.0, 0.2188, 1.0, 0.25, 1.0, 0.25, 1.0, 0.2188, 1.0, 0.625, 1.0, 0.6562, 1.0, 0.6562, 1.0, 0.625, 1.0, 0.875, 0.5, 0.8438, 0.5, 0.8438, 0.5, 0.875, 0.5, 0.09375, 0.5, 0.0625, 0.5, 0.0625, 0.5, 0.09375, 0.5, 0.7812, 0.5, 0.75, 0.5, 0.75, 0.5, 0.7812, 0.5, 0.5, 0.5, 0.4688, 0.5, 0.4688, 0.5, 0.5, 0.5, 0.2188, 0.5, 0.1875, 0.5, 0.1875, 0.5, 0.2188, 0.5, 0.9062, 0.5, 0.875, 0.5, 0.875, 0.5, 0.9062, 0.5, 0.625, 0.5, 0.5938, 0.5, 0.5938, 0.5, 0.625, 0.5, 0.3438, 0.5, 0.3125, 0.5, 0.3125, 0.5, 0.3438, 0.5, 0.0625, 0.5, 0.03125, 0.5, 0.03125, 0.5, 0.0625, 0.5, 0.75, 0.5, 0.7188, 0.5, 0.7188, 0.5, 0.75, 0.5, 0.4688, 0.5, 0.4375, 0.5, 0.4375, 0.5, 0.4688, 0.5, 0.1875, 0.5, 0.1562, 0.5, 0.1562, 0.5, 0.1875, 0.5, 0.875, 0.5, 0.8438, 0.5, 0.8438, 0.5, 0.875, 0.5, 0.5938, 0.5, 0.5625, 0.5, 0.5625, 0.5, 0.5938, 0.5, 0.3125, 0.5, 0.2812, 0.5, 0.2812, 0.5, 0.3125, 0.5, 1.0, 0.5, 0.9688, 0.5, 0.9688, 0.5, 1.0, 0.5, 0.03125, 0.5, 0.0, 0.5, 0.0, 0.5, 0.03125, 0.5, 0.7188, 0.5, 0.6875, 0.5, 0.6875, 0.5, 0.7188, 0.5, 0.4375, 0.5, 0.4062, 0.5, 0.4062, 0.5, 0.4375, 0.5, 0.1562, 0.5, 0.125, 0.5, 0.125, 0.5, 0.1562, 0.5, 0.8438, 0.5, 0.8125, 0.5, 0.8125, 0.5, 0.8438, 0.5, 0.5625, 0.5, 0.5312, 0.5, 0.5312, 0.5, 0.5625, 0.5, 0.2812, 0.5, 0.25, 0.5, 0.25, 0.5, 0.2812, 0.5, 0.9688, 0.5, 0.9375, 0.5, 0.9375, 0.5, 0.9688, 0.5, 0.6875, 0.5, 0.6562, 0.5, 0.6562, 0.5, 0.6875, 0.5, 0.4062, 0.5, 0.375, 0.5, 0.375, 0.5, 0.4062, 0.5, 0.125, 0.5, 0.09375, 0.5, 0.09375, 0.5, 0.125, 0.5, 0.8125, 0.5, 0.7812, 0.5, 0.7812, 0.5, 0.8125, 0.5, 0.5312, 0.5, 0.5, 0.5, 0.5, 0.5, 0.5312, 0.5, 0.25, 0.5, 0.2188, 0.5, 0.2188, 0.5, 0.25, 0.5, 0.9375, 0.5, 0.9062, 0.5, 0.9062, 0.5, 0.9375, 0.5, 0.6562, 0.5, 0.625, 0.5, 0.625, 0.5, 0.6562, 0.5, 0.75, 0.49, 0.7968, 0.4854, 0.8418, 0.4717, 0.8833, 0.4496, 0.9197, 0.4197, 0.9496, 0.3833, 0.9717, 0.3418, 0.9854, 0.2968, 0.99, 0.25, 0.9854, 0.2032, 0.9717, 0.1582, 0.9496, 0.1167, 0.9197, 0.08029, 0.8833, 0.05045, 0.8418, 0.02827, 0.7968, 0.01461, 0.75, 0.01, 0.7032, 0.01461, 0.6582, 0.02827, 0.6167, 0.05045, 0.5803, 0.08029, 0.5504, 0.1167, 0.5283, 0.1582, 0.5146, 0.2032, 0.51, 0.25, 0.5146, 0.2968, 0.5283, 0.3418, 0.5504, 0.3833, 0.5803, 0.4197, 0.6167, 0.4496, 0.6582, 0.4717, 0.7032, 0.4854, 0.03125, 0.5, 0.0, 0.5, 0.0, 0.5, 0.03125, 0.5, 0.4375, 0.5, 0.4063, 0.5, 0.4062, 0.5, 0.4375, 0.5, 0.8438, 0.5, 0.8125, 0.5, 0.8125, 0.5, 0.8438, 0.5, 0.4063, 0.5, 0.375, 0.5, 0.375, 0.5, 0.4062, 0.5, 0.8125, 0.5, 0.7812, 0.5, 0.7812, 0.5, 0.8125, 0.5, 0.375, 0.5, 0.3438, 0.5, 0.3438, 0.5, 0.375, 0.5, 0.7812, 0.5, 0.75, 0.5, 0.75, 0.5, 0.7812, 0.5, 0.3438, 0.5, 0.3125, 0.5, 0.3125, 0.5, 0.3438, 0.5, 0.75, 0.5, 0.7188, 0.5, 0.7188, 0.5, 0.75, 0.5, 0.3125, 0.5, 0.2812, 0.5, 0.2812, 0.5, 0.3125, 0.5, 0.7188, 0.5, 0.6875, 0.5, 0.6875, 0.5, 0.7188, 0.5, 0.2812, 0.5, 0.25, 0.5, 0.25, 0.5, 0.2812, 0.5, 0.6875, 0.5, 0.6562, 0.5, 0.6562, 0.5, 0.6875, 0.5, 0.25, 0.5, 0.2188, 0.5, 0.2188, 0.5, 0.25, 0.5, 0.6562, 0.5, 0.625, 0.5, 0.625, 0.5, 0.6562, 0.5, 0.2188, 0.5, 0.1875, 0.5, 0.1875, 0.5, 0.2188, 0.5, 0.625, 0.5, 0.5938, 0.5, 0.5938, 0.5, 0.625, 0.5, 0.1875, 0.5, 0.1562, 0.5, 0.1562, 0.5, 0.1875, 0.5, 0.5938, 0.5, 0.5625, 0.5, 0.5625, 0.5, 0.5938, 0.5, 1.0, 0.5, 0.9688, 0.5, 0.9688, 0.5, 1.0, 0.5, 0.1562, 0.5, 0.125, 0.5, 0.125, 0.5, 0.1562, 0.5, 0.5625, 0.5, 0.5312, 0.5, 0.5312, 0.5, 0.5625, 0.5, 0.9688, 0.5, 0.9375, 0.5, 0.9375, 0.5, 0.9688, 0.5, 0.125, 0.5, 0.09375, 0.5, 0.09375, 0.5, 0.125, 0.5, 0.5312, 0.5, 0.5, 0.5, 0.5, 0.5, 0.5312, 0.5, 0.9375, 0.5, 0.9062, 0.5, 0.9062, 0.5, 0.9375, 0.5, 0.09375, 0.5, 0.0625, 0.5, 0.0625, 0.5, 0.09375, 0.5, 0.5, 0.5, 0.4688, 0.5, 0.4688, 0.5, 0.5, 0.5, 0.9062, 0.5, 0.875, 0.5, 0.875, 0.5, 0.9062, 0.5, 0.0625, 0.5, 0.03125, 0.5, 0.03125, 0.5, 0.0625, 0.5, 0.4688, 0.5, 0.4375, 0.5, 0.4375, 0.5, 0.4688, 0.5, 0.4688, 0.5, 0.4375, 0.5, 0.4375, 0.5, 0.4687, 0.5, 0.4687, 0.5, 0.4375, 0.5, 0.4375, 0.5, 0.4688, 0.5, 0.0625, 0.5, 0.03125, 0.5, 0.03125, 0.5, 0.0625, 0.5, 0.0625, 0.5, 0.03125, 0.5, 0.03125, 0.5, 0.0625, 0.5, 0.9062, 0.5, 0.875, 0.5, 0.875, 0.5, 0.9062, 0.5, 0.9062, 0.5, 0.875, 0.5, 0.875, 0.5, 0.9062, 0.5, 0.5, 0.5, 0.4688, 0.5, 0.4687, 0.5, 0.5, 0.5, 0.5, 0.5, 0.4687, 0.5, 0.4688, 0.5, 0.5, 0.5, 0.09375, 0.5, 0.0625, 0.5, 0.0625, 0.5, 0.09375, 0.5, 0.09375, 0.5, 0.0625, 0.5, 0.0625, 0.5, 0.09375, 0.5, 0.9375, 0.5, 0.9062, 0.5, 0.9062, 0.5, 0.9375, 0.5, 0.9375, 0.5, 0.9062, 0.5, 0.9062, 0.5, 0.9375, 0.5, 0.5312, 0.5, 0.5, 0.5, 0.5, 0.5, 0.5312, 0.5, 0.5312, 0.5, 0.5, 0.5, 0.5, 0.5, 0.5312, 0.5, 0.125, 0.5, 0.09375, 0.5, 0.09375, 0.5, 0.125, 0.5, 0.125, 0.5, 0.09375, 0.5, 0.09375, 0.5, 0.125, 0.5, 0.9688, 0.5, 0.9375, 0.5, 0.9375, 0.5, 0.9688, 0.5, 0.9688, 0.5, 0.9375, 0.5, 0.9375, 0.5, 0.9688, 0.5, 0.5625, 0.5, 0.5312, 0.5, 0.5312, 0.5, 0.5625, 0.5, 0.5625, 0.5, 0.5312, 0.5, 0.5312, 0.5, 0.5625, 0.5, 0.1562, 0.5, 0.125, 0.5, 0.125, 0.5, 0.1562, 0.5, 0.1562, 0.5, 0.125, 0.5, 0.125, 0.5, 0.1562, 0.5, 1.0, 0.5, 0.9688, 0.5, 0.9688, 0.5, 1.0, 0.5, 0.0, 0.5, 0.03125, 0.5, 0.03125, 0.5, 0.0, 0.5, 0.5938, 0.5, 0.5625, 0.5, 0.5625, 0.5, 0.5938, 0.5, 0.5938, 0.5, 0.5625, 0.5, 0.5625, 0.5, 0.5938, 0.5, 0.1875, 0.5, 0.1562, 0.5, 0.1562, 0.5, 0.1875, 0.5, 0.1875, 0.5, 0.1562, 0.5, 0.1562, 0.5, 0.1875, 0.5, 0.625, 0.5, 0.5938, 0.5, 0.5938, 0.5, 0.625, 0.5, 0.625, 0.5, 0.5938, 0.5, 0.5938, 0.5, 0.625, 0.5, 0.2188, 0.5, 0.1875, 0.5, 0.1875, 0.5, 0.2188, 0.5, 0.2188, 0.5, 0.1875, 0.5, 0.1875, 0.5, 0.2188, 0.5, 0.6562, 0.5, 0.625, 0.5, 0.625, 0.5, 0.6562, 0.5, 0.6562, 0.5, 0.625, 0.5, 0.625, 0.5, 0.6562, 0.5, 0.25, 0.5, 0.2188, 0.5, 0.2188, 0.5, 0.25, 0.5, 0.25, 0.5, 0.2188, 0.5, 0.2188, 0.5, 0.25, 0.5, 0.6875, 0.5, 0.6562, 0.5, 0.6562, 0.5, 0.6875, 0.5, 0.6875, 0.5, 0.6562, 0.5, 0.6562, 0.5, 0.6875, 0.5, 0.2812, 0.5, 0.25, 0.5, 0.25, 0.5, 0.2812, 0.5, 0.2812, 0.5, 0.25, 0.5, 0.25, 0.5, 0.2812, 0.5, 0.7188, 0.5, 0.6875, 0.5, 0.6875, 0.5, 0.7188, 0.5, 0.7188, 0.5, 0.6875, 0.5, 0.6875, 0.5, 0.7188, 0.5, 0.3125, 0.5, 0.2812, 0.5, 0.2812, 0.5, 0.3125, 0.5, 0.3125, 0.5, 0.2812, 0.5, 0.2812, 0.5, 0.3125, 0.5, 0.75, 0.5, 0.7188, 0.5, 0.7188, 0.5, 0.75, 0.5, 0.75, 0.5, 0.7188, 0.5, 0.7188, 0.5, 0.75, 0.5, 0.3438, 0.5, 0.3125, 0.5, 0.3125, 0.5, 0.3438, 0.5, 0.3438, 0.5, 0.3125, 0.5, 0.3125, 0.5, 0.3438, 0.5, 0.7812, 0.5, 0.75, 0.5, 0.75, 0.5, 0.7812, 0.5, 0.7812, 0.5, 0.75, 0.5, 0.75, 0.5, 0.7812, 0.5, 0.375, 0.5, 0.3438, 0.5, 0.3438, 0.5, 0.375, 0.5, 0.375, 0.5, 0.3438, 0.5, 0.3438, 0.5, 0.375, 0.5, 0.8125, 0.5, 0.7812, 0.5, 0.7812, 0.5, 0.8125, 0.5, 0.8125, 0.5, 0.7812, 0.5, 0.7812, 0.5, 0.8125, 0.5, 0.4062, 0.5, 0.375, 0.5, 0.375, 0.5, 0.4063, 0.5, 0.4063, 0.5, 0.375, 0.5, 0.375, 0.5, 0.4063, 0.5, 0.8438, 0.5, 0.8125, 0.5, 0.8125, 0.5, 0.8438, 0.5, 0.8438, 0.5, 0.8125, 0.5, 0.8125, 0.5, 0.8438, 0.5, 0.4375, 0.5, 0.4062, 0.5, 0.4063, 0.5, 0.4375, 0.5, 0.4375, 0.5, 0.4063, 0.5, 0.4063, 0.5, 0.4375, 0.5, 0.03125, 0.5, 0.0, 0.5, 0.0, 0.5, 0.03125, 0.5, 0.9688, 0.5, 1.0, 0.5, 1.0, 0.5, 0.9688, 0.5, 0.875, 0.5, 0.8438, 0.5, 0.8438, 0.5, 0.875, 0.5, 0.875, 0.5, 0.8438, 0.5, 0.8438, 0.5, 0.875, 0.5, 1.0, 0.5, 0.9688, 0.5, 0.9688, 0.5, 1.0, 0.5, 0.03125, 0.5, 0.0, 0.5, 0.0, 0.5, 0.03125, 0.5, 1.0, 0.5, 0.9688, 0.5, 0.9688, 0.5, 1.0, 0.5, 0.03125, 0.5, 0.03125, 0.5, 0.03125, 0.5, 0.03125, 0.5, 0.03125, 0.5, 0.0, 0.5, 0.0, 0.5, 0.03125, 0.5, 0.9688, 0.5, 0.9688, 0.5, 0.9688, 0.5, 0.9688, 0.5])
me_x.materials.append(mat_001)
me_x.use_remesh_preserve_volume = False
me_x.use_remesh_preserve_attributes = False
me_x.use_mirror_vertex_groups = False
me_x.update()
me_x_1 = bpy.data.meshes.new('Куб')
me_x_1.from_pydata([(-1.0, -1.0, -0.2085), (-1.0, -1.0, 1.0), (-1.0, 3.432, -0.2085), (-1.0, 3.432, 1.0), (1.0, -1.0, -0.2085), (1.0, -1.0, 1.0), (1.0, 3.432, -0.2085), (1.0, 3.432, 1.0), (-1.0, 2.258, -0.2085), (-1.0, 0.1735, -0.2085), (-1.0, 0.1735, 1.0), (-1.0, 2.258, 1.0), (1.0, 0.1735, -0.2085), (1.0, 2.258, -0.2085), (1.0, 2.258, 1.0), (1.0, 0.1735, 1.0), (-0.7974, 0.1735, -1.011), (-0.7974, -1.0, -1.011), (1.0, 3.432, -1.011), (-1.0, 3.432, -1.011), (1.0, 2.258, -1.011), (0.7974, -1.0, -1.011), (-1.0, 2.258, -1.011), (0.7974, 0.1735, -1.011), (1.0, 4.227, -3.18), (-1.0, 4.227, -3.18), (1.0, 3.053, -3.18), (-1.0, 3.053, -3.18), (1.0, 2.258, -0.9377), (1.0, 3.432, -0.9377), (-1.0, 3.432, -0.9377), (-1.0, 2.258, -0.9377), (0.8136, -1.0, -0.9471), (0.8136, 0.1735, -0.9471), (-0.8136, 0.1735, -0.9471), (-0.8136, -1.0, -0.9471), (-1.0, 1.936, -0.2085), (-1.0, 1.936, 1.0), (1.0, 1.936, -0.2085), (1.0, 1.936, 1.0), (-1.0, 2.002, 1.0), (1.0, 2.002, -0.2085), (-1.0, 2.002, -0.2085), (1.0, 2.002, 1.0), (0.4911, 2.258, -0.2085), (-0.4911, 2.258, -0.2085), (0.4911, 0.1735, -0.2085), (-0.4911, 0.1735, -0.2085), (-0.4911, 2.258, -0.9377), (0.4911, 2.258, -0.9377), (0.3996, 0.1735, -0.9471), (-0.3996, 0.1735, -0.9471), (0.4911, 1.936, -0.2085), (-0.4911, 1.936, -0.2085), (0.4911, 2.002, -0.2085), (-0.4911, 2.002, -0.2085), (0.4911, 1.895, -0.3724), (-0.4911, 1.895, -0.3724), (0.4911, 1.961, -0.3724), (-0.4911, 1.961, -0.3724), (0.4911, 1.81, -0.5363), (-0.4911, 1.81, -0.5363), (0.4911, 1.875, -0.5363), (-0.4911, 1.875, -0.5363), (0.4911, 1.67, -0.7356), (-0.4911, 1.67, -0.7356), (0.4911, 1.735, -0.7356), (-0.4911, 1.735, -0.7356)], [], [(8, 11, 3, 2), (2, 3, 7, 6), (12, 15, 5, 4), (4, 5, 1, 0), (33, 32, 21, 23), (15, 10, 1, 5), (7, 3, 11, 14), (39, 37, 10, 15), (29, 28, 20, 18), (52, 38, 12, 46), (6, 7, 14, 13), (38, 39, 15, 12), (0, 1, 10, 9), (42, 40, 11, 8), (18, 20, 26, 24), (31, 30, 19, 22), (32, 35, 17, 21), (30, 29, 18, 19), (35, 34, 16, 17), (16, 23, 21, 17), (25, 24, 26, 27), (19, 18, 24, 25), (20, 22, 27, 26), (22, 19, 25, 27), (45, 8, 31, 48), (2, 6, 29, 30), (8, 2, 30, 31), (6, 13, 28, 29), (0, 9, 34, 35), (4, 0, 35, 32), (46, 12, 33, 50), (12, 4, 32, 33), (22, 16, 34, 31), (49, 50, 33, 28), (28, 33, 23, 20), (20, 23, 16, 22), (9, 10, 37, 36), (41, 43, 39, 38), (54, 41, 38, 52), (43, 40, 37, 39), (14, 11, 40, 43), (44, 13, 41, 54), (13, 14, 43, 41), (36, 37, 40, 42), (8, 45, 55, 42), (45, 44, 54, 55), (42, 55, 53, 36), (55, 54, 58, 59), (31, 34, 51, 48), (48, 51, 50, 49), (9, 47, 51, 34), (47, 46, 50, 51), (13, 44, 49, 28), (44, 45, 48, 49), (36, 53, 47, 9), (53, 52, 46, 47), (56, 57, 61, 60), (52, 53, 57, 56), (53, 55, 59, 57), (54, 52, 56, 58), (62, 60, 64, 66), (58, 56, 60, 62), (59, 58, 62, 63), (57, 59, 63, 61), (67, 66, 64, 65), (63, 62, 66, 67), (61, 63, 67, 65), (60, 61, 65, 64)])
_uv = me_x_1.uv_layers.new(name='UVКарта')
_uv.uv.foreach_set('vector', [0.375, 0.1667, 0.625, 0.1667, 0.625, 0.25, 0.375, 0.25, 0.375, 0.25, 0.625, 0.25, 0.625, 0.5, 0.375, 0.5, 0.375, 0.6667, 0.625, 0.6667, 0.625, 0.75, 0.375, 0.75, 0.375, 0.75, 0.625, 0.75, 0.625, 1.0, 0.375, 1.0, 0.375, 0.6667, 0.375, 0.75, 0.375, 0.75, 0.375, 0.6667, 0.625, 0.6667, 0.875, 0.6667, 0.875, 0.75, 0.625, 0.75, 0.625, 0.5, 0.875, 0.5, 0.875, 0.5833, 0.625, 0.5833, 0.625, 0.5962, 0.875, 0.5962, 0.875, 0.6667, 0.625, 0.6667, 0.375, 0.5, 0.375, 0.5833, 0.375, 0.5833, 0.375, 0.5, 0.2917, 0.5962, 0.375, 0.5962, 0.375, 0.6667, 0.2917, 0.6667, 0.375, 0.5, 0.625, 0.5, 0.625, 0.5833, 0.375, 0.5833, 0.375, 0.5962, 0.625, 0.5962, 0.625, 0.6667, 0.375, 0.6667, 0.375, 0.0, 0.625, 0.0, 0.625, 0.08333, 0.375, 0.08333, 0.375, 0.1564, 0.625, 0.1564, 0.625, 0.1667, 0.375, 0.1667, 0.375, 0.5, 0.375, 0.5833, 0.375, 0.5833, 0.375, 0.5, 0.375, 0.1667, 0.375, 0.25, 0.375, 0.25, 0.375, 0.1667, 0.375, 0.75, 0.375, 1.0, 0.375, 1.0, 0.375, 0.75, 0.375, 0.25, 0.375, 0.5, 0.375, 0.5, 0.375, 0.25, 0.375, 0.0, 0.375, 0.08333, 0.375, 0.08333, 0.375, 0.0, 0.125, 0.6667, 0.375, 0.6667, 0.375, 0.75, 0.375, 1.0, 0.125, 0.5, 0.375, 0.5, 0.375, 0.5833, 0.125, 0.5833, 0.375, 0.25, 0.375, 0.5, 0.375, 0.5, 0.375, 0.25, 0.375, 0.5833, 0.125, 0.5833, 0.125, 0.5833, 0.375, 0.5833, 0.375, 0.1667, 0.375, 0.25, 0.375, 0.25, 0.375, 0.1667, 0.2083, 0.5833, 0.125, 0.5833, 0.125, 0.5833, 0.2083, 0.5833, 0.375, 0.25, 0.375, 0.5, 0.375, 0.5, 0.375, 0.25, 0.375, 0.1667, 0.375, 0.25, 0.375, 0.25, 0.375, 0.1667, 0.375, 0.5, 0.375, 0.5833, 0.375, 0.5833, 0.375, 0.5, 0.375, 0.0, 0.375, 0.08333, 0.375, 0.08333, 0.375, 0.0, 0.375, 0.75, 0.375, 1.0, 0.375, 1.0, 0.375, 0.75, 0.2917, 0.6667, 0.375, 0.6667, 0.375, 0.6667, 0.2917, 0.6667, 0.375, 0.6667, 0.375, 0.75, 0.375, 0.75, 0.375, 0.6667, 0.375, 0.08333, 0.375, 0.08333, 0.375, 0.1667, 0.375, 0.1667, 0.125, 0.6111, 0.375, 0.6111, 0.375, 0.5833, 0.125, 0.5833, 0.375, 0.6667, 0.375, 0.6667, 0.375, 0.5833, 0.375, 0.5833, 0.375, 0.6667, 0.125, 0.6667, 0.125, 0.5833, 0.375, 0.5833, 0.375, 0.08333, 0.625, 0.08333, 0.625, 0.1538, 0.375, 0.1538, 0.375, 0.5936, 0.625, 0.5936, 0.625, 0.5962, 0.375, 0.5962, 0.2917, 0.5936, 0.375, 0.5936, 0.375, 0.5962, 0.2917, 0.5962, 0.625, 0.5936, 0.875, 0.5936, 0.875, 0.5962, 0.625, 0.5962, 0.625, 0.5833, 0.875, 0.5833, 0.875, 0.5936, 0.625, 0.5936, 0.2917, 0.5833, 0.375, 0.5833, 0.375, 0.5936, 0.2917, 0.5936, 0.375, 0.5833, 0.625, 0.5833, 0.625, 0.5936, 0.375, 0.5936, 0.375, 0.1538, 0.625, 0.1538, 0.625, 0.1564, 0.375, 0.1564, 0.125, 0.5833, 0.2083, 0.5833, 0.2083, 0.5936, 0.125, 0.5936, 0.2083, 0.5833, 0.2917, 0.5833, 0.2917, 0.5936, 0.2083, 0.5936, 0.125, 0.5936, 0.2083, 0.5936, 0.2083, 0.5962, 0.125, 0.5962, 0.2083, 0.5936, 0.2917, 0.5936, 0.2917, 0.5936, 0.2083, 0.5936, 0.125, 0.6667, 0.375, 0.6667, 0.375, 0.6389, 0.125, 0.6389, 0.125, 0.6389, 0.375, 0.6389, 0.375, 0.6111, 0.125, 0.6111, 0.125, 0.6667, 0.2083, 0.6667, 0.2083, 0.6667, 0.125, 0.6667, 0.2083, 0.6667, 0.2917, 0.6667, 0.2917, 0.6667, 0.2083, 0.6667, 0.375, 0.5833, 0.2917, 0.5833, 0.2917, 0.5833, 0.375, 0.5833, 0.2917, 0.5833, 0.2083, 0.5833, 0.2083, 0.5833, 0.2917, 0.5833, 0.125, 0.5962, 0.2083, 0.5962, 0.2083, 0.6667, 0.125, 0.6667, 0.2083, 0.5962, 0.2917, 0.5962, 0.2917, 0.6667, 0.2083, 0.6667, 0.2917, 0.5962, 0.2083, 0.5962, 0.2083, 0.5962, 0.2917, 0.5962, 0.2917, 0.5962, 0.2083, 0.5962, 0.2083, 0.5962, 0.2917, 0.5962, 0.2083, 0.5962, 0.2083, 0.5936, 0.2083, 0.5936, 0.2083, 0.5962, 0.2917, 0.5936, 0.2917, 0.5962, 0.2917, 0.5962, 0.2917, 0.5936, 0.2917, 0.5936, 0.2917, 0.5962, 0.2917, 0.5962, 0.2917, 0.5936, 0.2917, 0.5936, 0.2917, 0.5962, 0.2917, 0.5962, 0.2917, 0.5936, 0.2083, 0.5936, 0.2917, 0.5936, 0.2917, 0.5936, 0.2083, 0.5936, 0.2083, 0.5962, 0.2083, 0.5936, 0.2083, 0.5936, 0.2083, 0.5962, 0.2083, 0.5936, 0.2917, 0.5936, 0.2917, 0.5962, 0.2083, 0.5962, 0.2083, 0.5936, 0.2917, 0.5936, 0.2917, 0.5936, 0.2083, 0.5936, 0.2083, 0.5962, 0.2083, 0.5936, 0.2083, 0.5936, 0.2083, 0.5962, 0.2917, 0.5962, 0.2083, 0.5962, 0.2083, 0.5962, 0.2917, 0.5962])
me_x_1.materials.append(mat_002)
me_x_1.use_remesh_preserve_volume = False
me_x_1.use_remesh_preserve_attributes = False
me_x_1.use_mirror_vertex_groups = False
me_x_1.update()
me_001 = bpy.data.meshes.new('Куб.001')
me_001.from_pydata([(-0.3317, -1.0, -1.325), (-1.0, -1.0, 1.0), (-0.3317, 3.677, -1.256), (-1.0, 3.611, 1.0), (0.3317, -1.0, -1.325), (1.0, -1.0, 1.0), (0.3317, 3.677, -1.256), (1.0, 3.611, 1.0), (-0.3317, 3.812, -4.486), (-0.3317, -0.9692, -1.386), (0.3317, 3.812, -4.486), (0.3317, -0.9692, -1.386), (-1.0, -1.0, -0.934), (-1.0, 3.675, -0.8677), (1.0, 3.675, -0.8677), (1.0, -1.0, -0.934), (-0.3317, -0.9846, -1.355), (0.3317, -0.9846, -1.355), (0.3317, 3.745, -2.871), (-0.3317, 3.745, -2.871)], [], [(12, 1, 3, 13), (13, 3, 7, 14), (14, 7, 5, 15), (15, 5, 1, 12), (17, 16, 9, 11), (7, 3, 1, 5), (8, 10, 11, 9), (19, 18, 10, 8), (16, 19, 8, 9), (18, 17, 11, 10), (4, 15, 12, 0), (6, 14, 15, 4), (2, 13, 14, 6), (0, 12, 13, 2), (6, 4, 17, 18), (0, 2, 19, 16), (2, 6, 18, 19), (4, 0, 16, 17)])
_uv = me_001.uv_layers.new(name='UVКарта')
_uv.uv.foreach_set('vector', [0.3833, 0.0, 0.625, 0.0, 0.625, 0.25, 0.3833, 0.25, 0.3833, 0.25, 0.625, 0.25, 0.625, 0.5, 0.3833, 0.5, 0.3833, 0.5, 0.625, 0.5, 0.625, 0.75, 0.3833, 0.75, 0.3833, 0.75, 0.625, 0.75, 0.625, 1.0, 0.3833, 1.0, 0.375, 0.75, 0.375, 1.0, 0.375, 1.0, 0.375, 0.75, 0.625, 0.5, 0.875, 0.5, 0.875, 0.75, 0.625, 0.75, 0.125, 0.5, 0.375, 0.5, 0.375, 0.75, 0.125, 0.75, 0.375, 0.25, 0.375, 0.5, 0.375, 0.5, 0.375, 0.25, 0.375, 0.0, 0.375, 0.25, 0.375, 0.25, 0.375, 0.0, 0.375, 0.5, 0.375, 0.75, 0.375, 0.75, 0.375, 0.5, 0.375, 0.75, 0.3833, 0.75, 0.3833, 1.0, 0.375, 1.0, 0.375, 0.5, 0.3833, 0.5, 0.3833, 0.75, 0.375, 0.75, 0.375, 0.25, 0.3833, 0.25, 0.3833, 0.5, 0.375, 0.5, 0.375, 0.0, 0.3833, 0.0, 0.3833, 0.25, 0.375, 0.25, 0.375, 0.5, 0.375, 0.75, 0.375, 0.75, 0.375, 0.5, 0.375, 0.0, 0.375, 0.25, 0.375, 0.25, 0.375, 0.0, 0.375, 0.25, 0.375, 0.5, 0.375, 0.5, 0.375, 0.25, 0.375, 0.75, 0.375, 1.0, 0.375, 1.0, 0.375, 0.75])
me_001.materials.append(mat_003)
me_001.use_remesh_preserve_volume = False
me_001.use_remesh_preserve_attributes = False
me_001.use_mirror_vertex_groups = False
me_001.update()
me_002 = bpy.data.meshes.new('Куб.002')
me_002.from_pydata([(-1.0, -1.0, 0.6046), (-1.0, -1.0, 1.0), (-1.0, 1.0, 0.6046), (-1.0, 1.0, 1.0), (1.0, -1.0, 0.6046), (1.0, -1.0, 1.0), (1.0, 1.0, 0.6046), (1.0, 1.0, 1.0), (-1.0, 0.9428, 0.2975), (-1.0, -1.057, 0.2975), (1.0, 0.9428, 0.2975), (1.0, -1.057, 0.2975), (-1.0, 0.8166, 0.01125), (-1.0, -1.183, 0.01125), (1.0, 0.8166, 0.01125), (1.0, -1.183, 0.01125), (-1.0, 0.5838, -0.3485), (-1.0, -1.416, -0.3485), (1.0, 0.5838, -0.3485), (1.0, -1.416, -0.3485), (-1.0, 0.3549, -0.662), (-1.0, -1.645, -0.662), (1.0, 0.3549, -0.662), (1.0, -1.645, -0.662), (-1.0, 0.0385, -0.9966), (-1.0, -1.962, -0.9966), (1.0, 0.0385, -0.9966), (1.0, -1.962, -0.9966), (-1.0, -0.4147, -1.457), (-1.0, -2.415, -1.457), (1.0, -0.4147, -1.457), (1.0, -2.415, -1.457), (-1.0, 0.6667, 0.6046), (-1.0, 0.3333, 0.6046), (-1.0, -2.98e-08, 0.6046), (-1.0, -0.3333, 0.6046), (-1.0, -0.6667, 0.6046), (-1.0, -0.6667, 1.0), (-1.0, -0.3333, 1.0), (-1.0, 2.98e-08, 1.0), (-1.0, 0.3333, 1.0), (-1.0, 0.6667, 1.0), (1.0, -0.6667, 0.6046), (1.0, -0.3333, 0.6046), (1.0, 2.98e-08, 0.6046), (1.0, 0.3333, 0.6046), (1.0, 0.6667, 0.6046), (1.0, 0.6667, 1.0), (1.0, 0.3333, 1.0), (1.0, -2.98e-08, 1.0), (1.0, -0.3333, 1.0), (1.0, -0.6667, 1.0), (-1.0, 0.6095, 0.2975), (-1.0, 0.2762, 0.2975), (-1.0, -0.05715, 0.2975), (-1.0, -0.3905, 0.2975), (-1.0, -0.7238, 0.2975), (1.0, -0.7238, 0.2975), (1.0, -0.3905, 0.2975), (1.0, -0.05715, 0.2975), (1.0, 0.2762, 0.2975), (1.0, 0.6095, 0.2975), (-1.0, 0.4832, 0.01125), (-1.0, 0.1499, 0.01125), (-1.0, -0.1834, 0.01125), (-1.0, -0.5168, 0.01125), (-1.0, -0.8501, 0.01125), (1.0, -0.8501, 0.01125), (1.0, -0.5168, 0.01125), (1.0, -0.1834, 0.01125), (1.0, 0.1499, 0.01125), (1.0, 0.4832, 0.01125), (-1.0, 0.2504, -0.3485), (-1.0, -0.08289, -0.3485), (-1.0, -0.4162, -0.3485), (-1.0, -0.7496, -0.3485), (-1.0, -1.083, -0.3485), (1.0, -1.083, -0.3485), (1.0, -0.7496, -0.3485), (1.0, -0.4162, -0.3485), (1.0, -0.08289, -0.3485), (1.0, 0.2504, -0.3485), (-1.0, 0.0216, -0.662), (-1.0, -0.3117, -0.662), (-1.0, -0.6451, -0.662), (-1.0, -0.9784, -0.662), (-1.0, -1.312, -0.662), (1.0, -1.312, -0.662), (1.0, -0.9784, -0.662), (1.0, -0.6451, -0.662), (1.0, -0.3117, -0.662), (1.0, 0.0216, -0.662), (-1.0, -0.2948, -0.9966), (-1.0, -0.6282, -0.9966), (-1.0, -0.9615, -0.9966), (-1.0, -1.295, -0.9966), (-1.0, -1.628, -0.9966), (1.0, -1.628, -0.9966), (1.0, -1.295, -0.9966), (1.0, -0.9615, -0.9966), (1.0, -0.6282, -0.9966), (1.0, -0.2948, -0.9966), (-1.0, -0.748, -1.457), (-1.0, -1.081, -1.457), (-1.0, -1.415, -1.457), (-1.0, -1.748, -1.457), (-1.0, -2.081, -1.457), (1.0, -2.081, -1.457), (1.0, -1.748, -1.457), (1.0, -1.415, -1.457), (1.0, -1.081, -1.457), (1.0, -0.748, -1.457), (0.911, -0.6667, 0.6046), (0.911, -0.3333, 0.6046), (0.911, 0.3333, 0.6046), (0.911, 0.6667, 0.6046), (0.911, 0.6667, 1.0), (0.911, 0.3333, 1.0), (0.911, -0.3333, 1.0), (0.911, -0.6667, 1.0), (0.911, -0.7238, 0.2975), (0.911, -0.3905, 0.2975), (0.911, 0.2762, 0.2975), (0.911, 0.6095, 0.2975), (0.911, -0.8501, 0.01125), (0.911, -0.5168, 0.01125), (0.911, 0.1499, 0.01125), (0.911, 0.4832, 0.01125), (0.911, -1.083, -0.3485), (0.911, -0.7496, -0.3485), (0.911, -0.08289, -0.3485), (0.911, 0.2504, -0.3485), (0.911, -1.312, -0.662), (0.911, -0.9784, -0.662), (0.911, -0.3117, -0.662), (0.911, 0.0216, -0.662), (0.911, -1.628, -0.9966), (0.911, -1.295, -0.9966), (0.911, -0.6282, -0.9966), (0.911, -0.2948, -0.9966), (0.911, -2.081, -1.457), (0.911, -1.748, -1.457), (0.911, -1.081, -1.457), (0.911, -0.748, -1.457), (-0.9186, 0.6667, 0.6046), (-0.9186, 0.3333, 0.6046), (-0.9186, -0.3333, 0.6046), (-0.9186, -0.6667, 0.6046), (-0.9186, -0.6667, 1.0), (-0.9186, -0.3333, 1.0), (-0.9186, 0.3333, 1.0), (-0.9186, 0.6667, 1.0), (-0.9186, 0.6095, 0.2975), (-0.9186, 0.2762, 0.2975), (-0.9186, -0.3905, 0.2975), (-0.9186, -0.7238, 0.2975), (-0.9186, 0.4832, 0.01125), (-0.9186, 0.1499, 0.01125), (-0.9186, -0.5168, 0.01125), (-0.9186, -0.8501, 0.01125), (-0.9186, 0.2504, -0.3485), (-0.9186, -0.08289, -0.3485), (-0.9186, -0.7496, -0.3485), (-0.9186, -1.083, -0.3485), (-0.9186, 0.0216, -0.662), (-0.9186, -0.3117, -0.662), (-0.9186, -0.9784, -0.662), (-0.9186, -1.312, -0.662), (-0.9186, -0.2948, -0.9966), (-0.9186, -0.6282, -0.9966), (-0.9186, -1.295, -0.9966), (-0.9186, -1.628, -0.9966), (-0.9186, -0.748, -1.457), (-0.9186, -1.081, -1.457), (-0.9186, -1.748, -1.457), (-0.9186, -2.081, -1.457)], [], [(32, 41, 3, 2), (2, 3, 7, 6), (42, 51, 5, 4), (4, 5, 1, 0), (2, 6, 10, 8), (51, 37, 1, 5), (57, 11, 15, 67), (32, 2, 8, 52), (42, 4, 11, 57), (4, 0, 9, 11), (15, 13, 17, 19), (52, 8, 12, 62), (11, 9, 13, 15), (8, 10, 14, 12), (77, 19, 23, 87), (12, 14, 18, 16), (67, 15, 19, 77), (62, 12, 16, 72), (87, 23, 27, 97), (72, 16, 20, 82), (19, 17, 21, 23), (16, 18, 22, 20), (27, 25, 29, 31), (82, 20, 24, 92), (23, 21, 25, 27), (20, 22, 26, 24), (106, 107, 31, 29), (24, 26, 30, 28), (97, 27, 31, 107), (92, 24, 28, 102), (25, 96, 106, 29), (92, 102, 172, 168), (95, 94, 104, 105), (94, 93, 103, 104), (76, 66, 159, 163), (26, 101, 111, 30), (68, 58, 121, 125), (100, 99, 109, 110), (99, 98, 108, 109), (70, 80, 130, 126), (28, 30, 111, 102), (102, 111, 110, 103), (103, 110, 109, 104), (104, 109, 108, 105), (105, 108, 107, 106), (21, 86, 96, 25), (103, 93, 169, 173), (85, 84, 94, 95), (84, 83, 93, 94), (85, 95, 170, 166), (17, 76, 86, 21), (35, 55, 154, 146), (75, 74, 84, 85), (74, 73, 83, 84), (96, 86, 167, 171), (22, 91, 101, 26), (97, 107, 140, 136), (90, 89, 99, 100), (89, 88, 98, 99), (81, 71, 127, 131), (13, 66, 76, 17), (56, 36, 147, 155), (65, 64, 74, 75), (64, 63, 73, 74), (95, 105, 174, 170), (14, 71, 81, 18), (108, 98, 137, 141), (70, 69, 79, 80), (69, 68, 78, 79), (60, 70, 126, 122), (18, 81, 91, 22), (51, 42, 112, 119), (80, 79, 89, 90), (79, 78, 88, 89), (71, 61, 123, 127), (9, 56, 66, 13), (106, 96, 171, 175), (55, 54, 64, 65), (54, 53, 63, 64), (41, 32, 144, 151), (6, 46, 61, 10), (50, 51, 119, 118), (45, 44, 59, 60), (44, 43, 58, 59), (100, 110, 142, 138), (0, 36, 56, 9), (33, 40, 150, 145), (35, 34, 54, 55), (34, 33, 53, 54), (72, 82, 164, 160), (10, 61, 71, 14), (43, 50, 118, 113), (60, 59, 69, 70), (59, 58, 68, 69), (111, 101, 139, 143), (7, 3, 41, 47), (47, 41, 40, 48), (48, 40, 39, 49), (49, 39, 38, 50), (50, 38, 37, 51), (6, 7, 47, 46), (48, 45, 114, 117), (45, 48, 49, 44), (44, 49, 50, 43), (77, 87, 132, 128), (0, 1, 37, 36), (83, 73, 161, 165), (35, 38, 39, 34), (34, 39, 40, 33), (40, 41, 151, 150), (139, 138, 142, 143), (137, 136, 140, 141), (135, 134, 138, 139), (133, 132, 136, 137), (127, 126, 130, 131), (125, 124, 128, 129), (131, 130, 134, 135), (129, 128, 132, 133), (115, 114, 122, 123), (113, 112, 120, 121), (123, 122, 126, 127), (121, 120, 124, 125), (115, 116, 117, 114), (113, 118, 119, 112), (107, 108, 141, 140), (61, 46, 115, 123), (57, 67, 124, 120), (45, 60, 122, 114), (78, 68, 125, 129), (101, 91, 135, 139), (67, 77, 128, 124), (110, 111, 143, 142), (90, 100, 138, 134), (58, 43, 113, 121), (91, 81, 131, 135), (42, 57, 120, 112), (80, 90, 134, 130), (98, 88, 133, 137), (87, 97, 136, 132), (88, 78, 129, 133), (46, 47, 116, 115), (47, 48, 117, 116), (171, 170, 174, 175), (169, 168, 172, 173), (167, 166, 170, 171), (165, 164, 168, 169), (163, 162, 166, 167), (161, 160, 164, 165), (159, 158, 162, 163), (157, 156, 160, 161), (155, 154, 158, 159), (153, 152, 156, 157), (147, 146, 154, 155), (145, 144, 152, 153), (147, 148, 149, 146), (145, 150, 151, 144), (65, 75, 162, 158), (53, 33, 145, 153), (102, 103, 173, 172), (93, 83, 165, 169), (66, 56, 155, 159), (32, 52, 152, 144), (82, 92, 168, 164), (55, 65, 158, 154), (73, 63, 157, 161), (37, 38, 149, 148), (86, 76, 163, 167), (62, 72, 160, 156), (105, 106, 175, 174), (75, 85, 166, 162), (63, 53, 153, 157), (36, 37, 148, 147), (52, 62, 156, 152), (38, 35, 146, 149)])
_uv = me_002.uv_layers.new(name='UVКарта')
_uv.uv.foreach_set('vector', [0.375, 0.2083, 0.625, 0.2083, 0.625, 0.25, 0.375, 0.25, 0.375, 0.25, 0.625, 0.25, 0.625, 0.5, 0.375, 0.5, 0.375, 0.7083, 0.625, 0.7083, 0.625, 0.75, 0.375, 0.75, 0.375, 0.75, 0.625, 0.75, 0.625, 1.0, 0.375, 1.0, 0.375, 0.25, 0.375, 0.5, 0.375, 0.5, 0.375, 0.25, 0.625, 0.7083, 0.875, 0.7083, 0.875, 0.75, 0.625, 0.75, 0.375, 0.7083, 0.375, 0.75, 0.375, 0.75, 0.375, 0.7083, 0.375, 0.2083, 0.375, 0.25, 0.375, 0.25, 0.375, 0.2083, 0.375, 0.7083, 0.375, 0.75, 0.375, 0.75, 0.375, 0.7083, 0.375, 0.75, 0.375, 1.0, 0.375, 1.0, 0.375, 0.75, 0.375, 0.75, 0.375, 1.0, 0.375, 1.0, 0.375, 0.75, 0.375, 0.2083, 0.375, 0.25, 0.375, 0.25, 0.375, 0.2083, 0.375, 0.75, 0.375, 1.0, 0.375, 1.0, 0.375, 0.75, 0.375, 0.25, 0.375, 0.5, 0.375, 0.5, 0.375, 0.25, 0.375, 0.7083, 0.375, 0.75, 0.375, 0.75, 0.375, 0.7083, 0.375, 0.25, 0.375, 0.5, 0.375, 0.5, 0.375, 0.25, 0.375, 0.7083, 0.375, 0.75, 0.375, 0.75, 0.375, 0.7083, 0.375, 0.2083, 0.375, 0.25, 0.375, 0.25, 0.375, 0.2083, 0.375, 0.7083, 0.375, 0.75, 0.375, 0.75, 0.375, 0.7083, 0.375, 0.2083, 0.375, 0.25, 0.375, 0.25, 0.375, 0.2083, 0.375, 0.75, 0.375, 1.0, 0.375, 1.0, 0.375, 0.75, 0.375, 0.25, 0.375, 0.5, 0.375, 0.5, 0.375, 0.25, 0.375, 0.75, 0.375, 1.0, 0.375, 1.0, 0.375, 0.75, 0.375, 0.2083, 0.375, 0.25, 0.375, 0.25, 0.375, 0.2083, 0.375, 0.75, 0.375, 1.0, 0.375, 1.0, 0.375, 0.75, 0.375, 0.25, 0.375, 0.5, 0.375, 0.5, 0.375, 0.25, 0.125, 0.7083, 0.375, 0.7083, 0.375, 0.75, 0.125, 0.75, 0.375, 0.25, 0.375, 0.5, 0.375, 0.5, 0.375, 0.25, 0.375, 0.7083, 0.375, 0.75, 0.375, 0.75, 0.375, 0.7083, 0.375, 0.2083, 0.375, 0.25, 0.375, 0.25, 0.375, 0.2083, 0.375, 0.0, 0.375, 0.04167, 0.375, 0.04167, 0.375, 0.0, 0.375, 0.2083, 0.375, 0.2083, 0.375, 0.2083, 0.375, 0.2083, 0.375, 0.08333, 0.375, 0.125, 0.375, 0.125, 0.375, 0.08333, 0.375, 0.125, 0.375, 0.1667, 0.375, 0.1667, 0.375, 0.125, 0.375, 0.04167, 0.375, 0.04167, 0.375, 0.04167, 0.375, 0.04167, 0.375, 0.5, 0.375, 0.5417, 0.375, 0.5417, 0.375, 0.5, 0.375, 0.6667, 0.375, 0.6667, 0.375, 0.6667, 0.375, 0.6667, 0.375, 0.5833, 0.375, 0.625, 0.375, 0.625, 0.375, 0.5833, 0.375, 0.625, 0.375, 0.6667, 0.375, 0.6667, 0.375, 0.625, 0.375, 0.5833, 0.375, 0.5833, 0.375, 0.5833, 0.375, 0.5833, 0.125, 0.5, 0.375, 0.5, 0.375, 0.5417, 0.125, 0.5417, 0.125, 0.5417, 0.375, 0.5417, 0.375, 0.5833, 0.125, 0.5833, 0.125, 0.5833, 0.375, 0.5833, 0.375, 0.625, 0.125, 0.625, 0.125, 0.625, 0.375, 0.625, 0.375, 0.6667, 0.125, 0.6667, 0.125, 0.6667, 0.375, 0.6667, 0.375, 0.7083, 0.125, 0.7083, 0.375, 0.0, 0.375, 0.04167, 0.375, 0.04167, 0.375, 0.0, 0.375, 0.1667, 0.375, 0.1667, 0.375, 0.1667, 0.375, 0.1667, 0.375, 0.08333, 0.375, 0.125, 0.375, 0.125, 0.375, 0.08333, 0.375, 0.125, 0.375, 0.1667, 0.375, 0.1667, 0.375, 0.125, 0.375, 0.08333, 0.375, 0.08333, 0.375, 0.08333, 0.375, 0.08333, 0.375, 0.0, 0.375, 0.04167, 0.375, 0.04167, 0.375, 0.0, 0.375, 0.08333, 0.375, 0.08333, 0.375, 0.08333, 0.375, 0.08333, 0.375, 0.08333, 0.375, 0.125, 0.375, 0.125, 0.375, 0.08333, 0.375, 0.125, 0.375, 0.1667, 0.375, 0.1667, 0.375, 0.125, 0.375, 0.04167, 0.375, 0.04167, 0.375, 0.04167, 0.375, 0.04167, 0.375, 0.5, 0.375, 0.5417, 0.375, 0.5417, 0.375, 0.5, 0.375, 0.7083, 0.375, 0.7083, 0.375, 0.7083, 0.375, 0.7083, 0.375, 0.5833, 0.375, 0.625, 0.375, 0.625, 0.375, 0.5833, 0.375, 0.625, 0.375, 0.6667, 0.375, 0.6667, 0.375, 0.625, 0.375, 0.5417, 0.375, 0.5417, 0.375, 0.5417, 0.375, 0.5417, 0.375, 0.0, 0.375, 0.04167, 0.375, 0.04167, 0.375, 0.0, 0.375, 0.04167, 0.375, 0.04167, 0.375, 0.04167, 0.375, 0.04167, 0.375, 0.08333, 0.375, 0.125, 0.375, 0.125, 0.375, 0.08333, 0.375, 0.125, 0.375, 0.1667, 0.375, 0.1667, 0.375, 0.125, 0.375, 0.08333, 0.375, 0.08333, 0.375, 0.08333, 0.375, 0.08333, 0.375, 0.5, 0.375, 0.5417, 0.375, 0.5417, 0.375, 0.5, 0.375, 0.6667, 0.375, 0.6667, 0.375, 0.6667, 0.375, 0.6667, 0.375, 0.5833, 0.375, 0.625, 0.375, 0.625, 0.375, 0.5833, 0.375, 0.625, 0.375, 0.6667, 0.375, 0.6667, 0.375, 0.625, 0.375, 0.5833, 0.375, 0.5833, 0.375, 0.5833, 0.375, 0.5833, 0.375, 0.5, 0.375, 0.5417, 0.375, 0.5417, 0.375, 0.5, 0.625, 0.7083, 0.375, 0.7083, 0.375, 0.7083, 0.625, 0.7083, 0.375, 0.5833, 0.375, 0.625, 0.375, 0.625, 0.375, 0.5833, 0.375, 0.625, 0.375, 0.6667, 0.375, 0.6667, 0.375, 0.625, 0.375, 0.5417, 0.375, 0.5417, 0.375, 0.5417, 0.375, 0.5417, 0.375, 0.0, 0.375, 0.04167, 0.375, 0.04167, 0.375, 0.0, 0.375, 0.04167, 0.375, 0.04167, 0.375, 0.04167, 0.375, 0.04167, 0.375, 0.08333, 0.375, 0.125, 0.375, 0.125, 0.375, 0.08333, 0.375, 0.125, 0.375, 0.1667, 0.375, 0.1667, 0.375, 0.125, 0.625, 0.2083, 0.375, 0.2083, 0.375, 0.2083, 0.625, 0.2083, 0.375, 0.5, 0.375, 0.5417, 0.375, 0.5417, 0.375, 0.5, 0.625, 0.6667, 0.625, 0.7083, 0.625, 0.7083, 0.625, 0.6667, 0.375, 0.5833, 0.375, 0.625, 0.375, 0.625, 0.375, 0.5833, 0.375, 0.625, 0.375, 0.6667, 0.375, 0.6667, 0.375, 0.625, 0.375, 0.5833, 0.375, 0.5833, 0.375, 0.5833, 0.375, 0.5833, 0.375, 0.0, 0.375, 0.04167, 0.375, 0.04167, 0.375, 0.0, 0.375, 0.1667, 0.625, 0.1667, 0.625, 0.1667, 0.375, 0.1667, 0.375, 0.08333, 0.375, 0.125, 0.375, 0.125, 0.375, 0.08333, 0.375, 0.125, 0.375, 0.1667, 0.375, 0.1667, 0.375, 0.125, 0.375, 0.2083, 0.375, 0.2083, 0.375, 0.2083, 0.375, 0.2083, 0.375, 0.5, 0.375, 0.5417, 0.375, 0.5417, 0.375, 0.5, 0.375, 0.6667, 0.625, 0.6667, 0.625, 0.6667, 0.375, 0.6667, 0.375, 0.5833, 0.375, 0.625, 0.375, 0.625, 0.375, 0.5833, 0.375, 0.625, 0.375, 0.6667, 0.375, 0.6667, 0.375, 0.625, 0.375, 0.5417, 0.375, 0.5417, 0.375, 0.5417, 0.375, 0.5417, 0.625, 0.5, 0.875, 0.5, 0.875, 0.5417, 0.625, 0.5417, 0.625, 0.5417, 0.875, 0.5417, 0.875, 0.5833, 0.625, 0.5833, 0.625, 0.5833, 0.875, 0.5833, 0.875, 0.625, 0.625, 0.625, 0.625, 0.625, 0.875, 0.625, 0.875, 0.6667, 0.625, 0.6667, 0.625, 0.6667, 0.875, 0.6667, 0.875, 0.7083, 0.625, 0.7083, 0.375, 0.5, 0.625, 0.5, 0.625, 0.5417, 0.375, 0.5417, 0.625, 0.5833, 0.375, 0.5833, 0.375, 0.5833, 0.625, 0.5833, 0.375, 0.5833, 0.625, 0.5833, 0.625, 0.625, 0.375, 0.625, 0.375, 0.625, 0.625, 0.625, 0.625, 0.6667, 0.375, 0.6667, 0.375, 0.7083, 0.375, 0.7083, 0.375, 0.7083, 0.375, 0.7083, 0.375, 0.0, 0.625, 0.0, 0.625, 0.04167, 0.375, 0.04167, 0.375, 0.1667, 0.375, 0.1667, 0.375, 0.1667, 0.375, 0.1667, 0.375, 0.08333, 0.625, 0.08333, 0.625, 0.125, 0.375, 0.125, 0.375, 0.125, 0.625, 0.125, 0.625, 0.1667, 0.375, 0.1667, 0.875, 0.5833, 0.875, 0.5417, 0.875, 0.5417, 0.875, 0.5833, 0.375, 0.5417, 0.375, 0.5833, 0.375, 0.5833, 0.375, 0.5417, 0.375, 0.6667, 0.375, 0.7083, 0.375, 0.7083, 0.375, 0.6667, 0.375, 0.5417, 0.375, 0.5833, 0.375, 0.5833, 0.375, 0.5417, 0.375, 0.6667, 0.375, 0.7083, 0.375, 0.7083, 0.375, 0.6667, 0.375, 0.5417, 0.375, 0.5833, 0.375, 0.5833, 0.375, 0.5417, 0.375, 0.6667, 0.375, 0.7083, 0.375, 0.7083, 0.375, 0.6667, 0.375, 0.5417, 0.375, 0.5833, 0.375, 0.5833, 0.375, 0.5417, 0.375, 0.6667, 0.375, 0.7083, 0.375, 0.7083, 0.375, 0.6667, 0.375, 0.5417, 0.375, 0.5833, 0.375, 0.5833, 0.375, 0.5417, 0.375, 0.6667, 0.375, 0.7083, 0.375, 0.7083, 0.375, 0.6667, 0.375, 0.5417, 0.375, 0.5833, 0.375, 0.5833, 0.375, 0.5417, 0.375, 0.6667, 0.375, 0.7083, 0.375, 0.7083, 0.375, 0.6667, 0.375, 0.5417, 0.625, 0.5417, 0.625, 0.5833, 0.375, 0.5833, 0.375, 0.6667, 0.625, 0.6667, 0.625, 0.7083, 0.375, 0.7083, 0.375, 0.7083, 0.375, 0.6667, 0.375, 0.6667, 0.375, 0.7083, 0.375, 0.5417, 0.375, 0.5417, 0.375, 0.5417, 0.375, 0.5417, 0.375, 0.7083, 0.375, 0.7083, 0.375, 0.7083, 0.375, 0.7083, 0.375, 0.5833, 0.375, 0.5833, 0.375, 0.5833, 0.375, 0.5833, 0.375, 0.6667, 0.375, 0.6667, 0.375, 0.6667, 0.375, 0.6667, 0.375, 0.5417, 0.375, 0.5417, 0.375, 0.5417, 0.375, 0.5417, 0.375, 0.7083, 0.375, 0.7083, 0.375, 0.7083, 0.375, 0.7083, 0.375, 0.5833, 0.375, 0.5417, 0.375, 0.5417, 0.375, 0.5833, 0.375, 0.5833, 0.375, 0.5833, 0.375, 0.5833, 0.375, 0.5833, 0.375, 0.6667, 0.375, 0.6667, 0.375, 0.6667, 0.375, 0.6667, 0.375, 0.5417, 0.375, 0.5417, 0.375, 0.5417, 0.375, 0.5417, 0.375, 0.7083, 0.375, 0.7083, 0.375, 0.7083, 0.375, 0.7083, 0.375, 0.5833, 0.375, 0.5833, 0.375, 0.5833, 0.375, 0.5833, 0.375, 0.6667, 0.375, 0.6667, 0.375, 0.6667, 0.375, 0.6667, 0.375, 0.7083, 0.375, 0.7083, 0.375, 0.7083, 0.375, 0.7083, 0.375, 0.6667, 0.375, 0.6667, 0.375, 0.6667, 0.375, 0.6667, 0.375, 0.5417, 0.625, 0.5417, 0.625, 0.5417, 0.375, 0.5417, 0.625, 0.5417, 0.625, 0.5833, 0.625, 0.5833, 0.625, 0.5417, 0.375, 0.04167, 0.375, 0.08333, 0.375, 0.08333, 0.375, 0.04167, 0.375, 0.1667, 0.375, 0.2083, 0.375, 0.2083, 0.375, 0.1667, 0.375, 0.04167, 0.375, 0.08333, 0.375, 0.08333, 0.375, 0.04167, 0.375, 0.1667, 0.375, 0.2083, 0.375, 0.2083, 0.375, 0.1667, 0.375, 0.04167, 0.375, 0.08333, 0.375, 0.08333, 0.375, 0.04167, 0.375, 0.1667, 0.375, 0.2083, 0.375, 0.2083, 0.375, 0.1667, 0.375, 0.04167, 0.375, 0.08333, 0.375, 0.08333, 0.375, 0.04167, 0.375, 0.1667, 0.375, 0.2083, 0.375, 0.2083, 0.375, 0.1667, 0.375, 0.04167, 0.375, 0.08333, 0.375, 0.08333, 0.375, 0.04167, 0.375, 0.1667, 0.375, 0.2083, 0.375, 0.2083, 0.375, 0.1667, 0.375, 0.04167, 0.375, 0.08333, 0.375, 0.08333, 0.375, 0.04167, 0.375, 0.1667, 0.375, 0.2083, 0.375, 0.2083, 0.375, 0.1667, 0.375, 0.04167, 0.625, 0.04167, 0.625, 0.08333, 0.375, 0.08333, 0.375, 0.1667, 0.625, 0.1667, 0.625, 0.2083, 0.375, 0.2083, 0.375, 0.08333, 0.375, 0.08333, 0.375, 0.08333, 0.375, 0.08333, 0.375, 0.1667, 0.375, 0.1667, 0.375, 0.1667, 0.375, 0.1667, 0.125, 0.5417, 0.125, 0.5833, 0.125, 0.5833, 0.125, 0.5417, 0.375, 0.1667, 0.375, 0.1667, 0.375, 0.1667, 0.375, 0.1667, 0.375, 0.04167, 0.375, 0.04167, 0.375, 0.04167, 0.375, 0.04167, 0.375, 0.2083, 0.375, 0.2083, 0.375, 0.2083, 0.375, 0.2083, 0.375, 0.2083, 0.375, 0.2083, 0.375, 0.2083, 0.375, 0.2083, 0.375, 0.08333, 0.375, 0.08333, 0.375, 0.08333, 0.375, 0.08333, 0.375, 0.1667, 0.375, 0.1667, 0.375, 0.1667, 0.375, 0.1667, 0.875, 0.7083, 0.875, 0.6667, 0.875, 0.6667, 0.875, 0.7083, 0.375, 0.04167, 0.375, 0.04167, 0.375, 0.04167, 0.375, 0.04167, 0.375, 0.2083, 0.375, 0.2083, 0.375, 0.2083, 0.375, 0.2083, 0.125, 0.6667, 0.125, 0.7083, 0.125, 0.7083, 0.125, 0.6667, 0.375, 0.08333, 0.375, 0.08333, 0.375, 0.08333, 0.375, 0.08333, 0.375, 0.1667, 0.375, 0.1667, 0.375, 0.1667, 0.375, 0.1667, 0.375, 0.04167, 0.625, 0.04167, 0.625, 0.04167, 0.375, 0.04167, 0.375, 0.2083, 0.375, 0.2083, 0.375, 0.2083, 0.375, 0.2083, 0.625, 0.08333, 0.375, 0.08333, 0.375, 0.08333, 0.625, 0.08333])
me_002.materials.append(mat_x)
me_002.use_remesh_preserve_volume = False
me_002.use_remesh_preserve_attributes = False
me_002.use_mirror_vertex_groups = False
me_002.update()

# ---- objects
ob_x = bpy.data.objects.new('Цилиндр', me_x)
ob_x_1 = bpy.data.objects.new('Куб', me_x_1)
ob_001 = bpy.data.objects.new('Куб.001', me_001)
ob_002 = bpy.data.objects.new('Куб.002', me_002)

# ---- transforms, parenting, visibility, modifiers, constraints
ob_x.location = (0.0, -2.648, 4.468)
ob_x.rotation_euler = (1.571, -0.0, 0.0)
ob_x.lineart.crease_threshold = 0.0
ob_x_1.location = (0.0, 0.8184, 3.372)
ob_x_1.scale = (0.4406, 1.0, 1.0)
ob_x_1.lineart.crease_threshold = 0.0
ob_001.location = (0.0, 7.201, 4.412)
ob_001.scale = (0.5742, 1.0, 0.6672)
ob_001.lineart.crease_threshold = 0.0
ob_002.location = (0.0, 0.4101, 1.463)
ob_002.scale = (0.3275, 0.5395, 1.0)
ob_002.lineart.crease_threshold = 0.0

# ---- collection membership
col_collection.objects.link(ob_x)
col_collection.objects.link(ob_x_1)
col_collection.objects.link(ob_001)
col_collection.objects.link(ob_002)

# ---- scene / render settings (as saved in the file)
scene.frame_start = 1; scene.frame_end = 250; scene.frame_set(1)
scene.render.engine = 'BLENDER_EEVEE_NEXT'
scene.cycles.use_denoising = False
scene.cycles.samples = 128
scene.cycles.sampling_pattern = 'TABULATED_SOBOL'
scene.cycles.use_adaptive_sampling = False
scene.cycles.use_light_tree = False
scene.view_settings.view_transform = 'Filmic'
bpy.context.view_layer.update()

# ---- added for rendering (the .blend has no active camera and no usable light): camera, sun
cam_auto = bpy.data.cameras.new('AutoCamera')
cam_auto.lens = 50.0
cam_auto.sensor_width = 36.0
cam_auto.clip_end = 1000.0
ob_auto_camera = bpy.data.objects.new('AutoCamera', cam_auto)
scene.collection.objects.link(ob_auto_camera)
ob_auto_camera.location = (20.3008, -23.867, 19.197)
ob_auto_camera.rotation_euler = (1.09748, -7.21219e-08, 0.694738)
scene.camera = ob_auto_camera
light_auto_sun = bpy.data.lights.new('AutoSun', 'SUN')
light_auto_sun.energy = 3.0
light_auto_sun.angle = 0.0523599
ob_auto_sun = bpy.data.objects.new('AutoSun', light_auto_sun)
scene.collection.objects.link(ob_auto_sun)
ob_auto_sun.rotation_euler = (0.872665, 0.174533, 0.523599)
bpy.context.view_layer.update()
